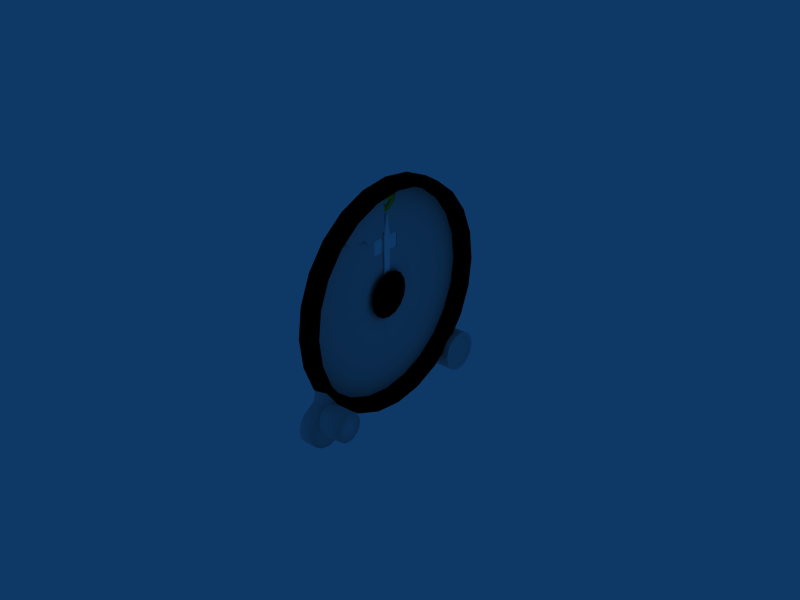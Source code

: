 # Source: rv-5m.blend  (saved by Blender 2.49.2; exported with 4.5.12 LTS)
import bpy
from mathutils import Matrix  # noqa: F401  (used for matrix-valued properties, if any)

bpy.ops.wm.read_factory_settings(use_empty=True)
scene = bpy.context.scene
scene.name = 'Scene'

# ---- collections
col_collection_2 = bpy.data.collections.new('Collection 2'); scene.collection.children.link(col_collection_2)
col_collection_2.hide_render = True
col_collection_2.hide_viewport = True
col_collection_5 = bpy.data.collections.new('Collection 5'); scene.collection.children.link(col_collection_5)
col_collection_5.hide_render = True
col_collection_5.hide_viewport = True
col_collection_6 = bpy.data.collections.new('Collection 6'); scene.collection.children.link(col_collection_6)

# ---- materials (node trees are filled in below, after node groups)
mat_black = bpy.data.materials.new('black')
mat_black.alpha_threshold = 0.0
mat_black.diffuse_color = (0.0, 0.0, 0.0, 1.0)
mat_black.specular_color = (0.0, 0.0, 0.0)
mat_black.roughness = 0.5
mat_black.specular_intensity = 0.1562
mat_black.line_color = (0.0, 0.0, 0.0, 1.0)
mat_glass = bpy.data.materials.new('Glass')
mat_glass.alpha_threshold = 0.0
mat_glass.roughness = 0.5
mat_glass.line_color = (0.0, 0.0, 0.0, 0.2)
mat_green = bpy.data.materials.new('Green')
mat_green.alpha_threshold = 0.0
mat_green.diffuse_color = (0.6235, 0.8196, 0.2, 1.0)
mat_green.specular_color = (0.6353, 0.8353, 0.2118)
mat_green.roughness = 0.5
mat_green.line_color = (0.0, 0.0, 0.0, 1.0)
mat_defaultwhite = bpy.data.materials.new('DefaultWhite')
mat_defaultwhite.alpha_threshold = 0.0
mat_defaultwhite.diffuse_color = (1.0, 1.0, 1.0, 1.0)
mat_defaultwhite.specular_color = (0.5, 0.5, 0.5)
mat_defaultwhite.roughness = 0.5
mat_defaultwhite.specular_intensity = 1.0
mat_defaultwhite.line_color = (0.0, 0.0, 0.0, 1.0)
mat_mat_3_001 = bpy.data.materials.new('mat_3.001')
mat_mat_3_001.alpha_threshold = 0.0
mat_mat_3_001.diffuse_color = (0.0, 0.0, 0.0, 1.0)
mat_mat_3_001.specular_color = (0.0, 0.0, 0.0)
mat_mat_3_001.roughness = 0.5
mat_mat_3_001.specular_intensity = 0.1562
mat_mat_3_001.line_color = (0.0, 0.0, 0.0, 1.0)
mat_mat_1 = bpy.data.materials.new('mat_1')
mat_mat_1.alpha_threshold = 0.0
mat_mat_1.diffuse_color = (0.0, 0.0, 0.0, 1.0)
mat_mat_1.specular_color = (0.0, 0.0, 0.0)
mat_mat_1.roughness = 0.5
mat_mat_1.specular_intensity = 0.1562
mat_mat_1.line_color = (0.0, 0.0, 0.0, 1.0)
mat_mat_2 = bpy.data.materials.new('mat_2')
mat_mat_2.alpha_threshold = 0.0
mat_mat_2.diffuse_color = (1.0, 1.0, 1.0, 1.0)
mat_mat_2.roughness = 0.5
mat_mat_2.specular_intensity = 0.1562
mat_mat_2.line_color = (0.0, 0.0, 0.0, 1.0)

# ---- node groups
ng_auto_smooth = bpy.data.node_groups.new('Auto Smooth', 'GeometryNodeTree')
_s = ng_auto_smooth.interface.new_socket(name='Geometry', in_out='OUTPUT', socket_type='NodeSocketGeometry')
_s = ng_auto_smooth.interface.new_socket(name='Geometry', in_out='INPUT', socket_type='NodeSocketGeometry')
_s = ng_auto_smooth.interface.new_socket(name='Angle', in_out='INPUT', socket_type='NodeSocketFloat')
_s.subtype = 'ANGLE'
_s.min_value = 0.0
_s.max_value = 3.142
ng_auto_smooth.is_modifier = True
_N = ng_auto_smooth.nodes; _L = ng_auto_smooth.links
n0 = _N.new('NodeGroupOutput'); n0.name = 'Group Output'; n0.location = (480, -100)
n1 = _N.new('NodeGroupInput'); n1.name = 'Group Input'; n1.location = (-420, -300)
n2 = _N.new('NodeGroupInput'); n2.name = 'Group Input.001'; n2.location = (-60, -100)
n3 = _N.new('GeometryNodeSetShadeSmooth'); n3.name = 'Set Shade Smooth'; n3.location = (120, -100)
n3.domain = 'EDGE'
n4 = _N.new('GeometryNodeSetShadeSmooth'); n4.name = 'Set Shade Smooth.001'; n4.location = (300, -100)
n5 = _N.new('GeometryNodeInputMeshEdgeAngle'); n5.name = 'Edge Angle'; n5.location = (-420, -220)
n6 = _N.new('GeometryNodeInputEdgeSmooth'); n6.name = 'Is Edge Smooth'; n6.location = (-60, -160)
n7 = _N.new('GeometryNodeInputShadeSmooth'); n7.name = 'Is Face Smooth'; n7.location = (-240, -340)
n8 = _N.new('FunctionNodeBooleanMath'); n8.name = 'Boolean Math'; n8.location = (-60, -220)
n9 = _N.new('FunctionNodeCompare'); n9.name = 'Compare'; n9.location = (-240, -180)
n9.operation = 'LESS_EQUAL'
_L.new(n5.outputs[0], n9.inputs[0])
_L.new(n4.outputs[0], n0.inputs[0])
_L.new(n1.outputs[1], n9.inputs[1])
_L.new(n9.outputs[0], n8.inputs[0])
_L.new(n7.outputs[0], n8.inputs[1])
_L.new(n2.outputs[0], n3.inputs[0])
_L.new(n6.outputs[0], n3.inputs[1])
_L.new(n3.outputs[0], n4.inputs[0])
_L.new(n8.outputs[0], n3.inputs[2])
n0.is_active_output = True

# ---- material node trees

# ---- world
world_world = bpy.data.worlds.new('World'); scene.world = world_world
world_world.color = (0.05656, 0.2208, 0.4)
world_world.use_sun_shadow = False
world_world.sun_shadow_jitter_overblur = 0.0
world_world.cycles.sampling_method = 'MANUAL'
world_world.cycles.sample_map_resolution = 256

# ---- meshes
me_mesh = bpy.data.meshes.new('Mesh')
me_mesh.from_pydata([(-0.000243, 0.01841, -0.03184), (-0.000243, 0.009558, -0.03551), (-0.000243, 5.6e-05, -0.03676), (-0.000243, -0.009445, -0.03551), (-0.000243, -0.0183, -0.03184), (-0.000243, -0.0259, -0.02601), (-0.000243, -0.03174, -0.0184), (-0.000243, -0.0354, -0.009551), (-0.000243, -0.03666, -4.9e-05), (-0.000243, -0.0354, 0.009453), (-0.000243, -0.03174, 0.01831), (-0.000243, -0.0259, 0.02591), (-0.000243, -0.0183, 0.03175), (-0.000243, -0.009445, 0.03541), (-0.000243, 5.6e-05, 0.03666), (-0.000243, 0.009558, 0.03541), (-0.000243, 0.01841, 0.03175), (-0.000243, 0.02602, 0.02591), (-0.000243, 0.03185, 0.01831), (-0.000243, 0.03552, 0.009453), (-0.000243, 0.03677, -4.9e-05), (-0.000243, 0.03552, -0.009551), (-0.000243, 0.03185, -0.0184), (-0.000243, 0.02602, -0.02601), (0.004476, 0.01813, -0.03135), (0.004476, 0.009411, -0.03496), (0.004476, 5.6e-05, -0.03619), (0.004476, -0.009298, -0.03496), (0.004476, -0.01802, -0.03135), (0.004476, -0.0255, -0.02561), (0.004476, -0.03125, -0.01812), (0.004476, -0.03486, -0.009403), (0.004476, -0.03609, -4.9e-05), (0.004476, -0.03486, 0.009306), (0.004476, -0.03125, 0.01802), (0.004476, -0.0255, 0.02551), (0.004476, -0.01802, 0.03125), (0.004476, -0.009298, 0.03486), (0.004476, 5.6e-05, 0.03609), (0.004476, 0.009411, 0.03486), (0.004476, 0.01813, 0.03125), (0.004476, 0.02561, 0.02551), (0.004476, 0.03136, 0.01802), (0.004476, 0.03497, 0.009306), (0.004476, 0.0362, -4.9e-05), (0.004476, 0.03497, -0.009403), (0.004476, 0.02561, -0.02561), (0.004476, 0.03136, -0.01812), (-7.2e-05, 0.01646, -0.02846), (0.004476, 0.0169, -0.02922), (-7.2e-05, 0.008548, -0.03174), (0.004476, 0.008775, -0.03259), (-7.2e-05, 5.6e-05, -0.03286), (0.004476, 5.6e-05, -0.03373), (-7.2e-05, -0.008436, -0.03174), (0.004476, -0.008662, -0.03259), (-7.2e-05, -0.01635, -0.02846), (0.004476, -0.01679, -0.02922), (-7.2e-05, -0.02314, -0.02325), (0.004476, -0.02376, -0.02387), (-7.2e-05, -0.02836, -0.01645), (0.004476, -0.02912, -0.01689), (-7.2e-05, -0.03164, -0.008541), (0.004476, -0.03248, -0.008767), (-7.2e-05, -0.03275, -4.9e-05), (0.004476, -0.03363, -4.9e-05), (-7.2e-05, -0.03164, 0.008443), (0.004476, -0.03248, 0.00867), (-7.2e-05, -0.02836, 0.01636), (0.004476, -0.02912, 0.01679), (-7.2e-05, -0.02314, 0.02315), (0.004476, -0.02376, 0.02377), (-7.2e-05, -0.01635, 0.02837), (0.004476, -0.01679, 0.02912), (-7.2e-05, -0.008436, 0.03164), (0.004476, -0.008662, 0.03249), (-7.2e-05, 5.6e-05, 0.03276), (0.004476, 5.6e-05, 0.03364), (-7.2e-05, 0.008548, 0.03164), (0.004476, 0.008775, 0.03249), (-7.2e-05, 0.01646, 0.02837), (0.004476, 0.0169, 0.02912), (-7.2e-05, 0.02326, 0.02315), (0.004476, 0.02387, 0.02377), (-7.2e-05, 0.02847, 0.01636), (0.004476, 0.02923, 0.01679), (-7.2e-05, 0.03175, 0.008443), (0.004476, 0.03259, 0.00867), (-7.2e-05, 0.03287, -4.9e-05), (0.004476, 0.03374, -4.9e-05), (-7.2e-05, 0.03175, -0.008541), (0.004476, 0.03259, -0.008767), (0.004476, 0.02387, -0.02387), (-7.2e-05, 0.02326, -0.02325), (-7.2e-05, 0.02847, -0.01645), (0.004476, 0.02923, -0.01689)], [], [(0, 23, 46, 24), (1, 0, 24, 25), (2, 1, 25, 26), (3, 2, 26, 27), (4, 3, 27, 28), (5, 4, 28, 29), (6, 5, 29, 30), (7, 6, 30, 31), (8, 7, 31, 32), (9, 8, 32, 33), (10, 9, 33, 34), (11, 10, 34, 35), (12, 11, 35, 36), (13, 12, 36, 37), (14, 13, 37, 38), (15, 14, 38, 39), (16, 15, 39, 40), (17, 16, 40, 41), (18, 17, 41, 42), (19, 18, 42, 43), (20, 19, 43, 44), (21, 20, 44, 45), (22, 21, 45, 47), (46, 23, 22, 47), (24, 46, 92, 49), (25, 24, 49, 51), (26, 25, 51, 53), (27, 26, 53, 55), (28, 27, 55, 57), (29, 28, 57, 59), (30, 29, 59, 61), (31, 30, 61, 63), (32, 31, 63, 65), (33, 32, 65, 67), (34, 33, 67, 69), (35, 34, 69, 71), (36, 35, 71, 73), (37, 36, 73, 75), (38, 37, 75, 77), (39, 38, 77, 79), (40, 39, 79, 81), (41, 40, 81, 83), (42, 41, 83, 85), (43, 42, 85, 87), (44, 43, 87, 89), (45, 44, 89, 91), (47, 45, 91, 95), (47, 95, 92, 46), (49, 92, 93, 48), (51, 49, 48, 50), (53, 51, 50, 52), (55, 53, 52, 54), (57, 55, 54, 56), (59, 57, 56, 58), (61, 59, 58, 60), (63, 61, 60, 62), (65, 63, 62, 64), (67, 65, 64, 66), (69, 67, 66, 68), (71, 69, 68, 70), (73, 71, 70, 72), (75, 73, 72, 74), (77, 75, 74, 76), (79, 77, 76, 78), (81, 79, 78, 80), (83, 81, 80, 82), (85, 83, 82, 84), (87, 85, 84, 86), (89, 87, 86, 88), (91, 89, 88, 90), (95, 91, 90, 94), (95, 94, 93, 92)])
me_mesh.polygons.foreach_set('use_smooth', [True] * 72)
_uv = me_mesh.uv_layers.new(name='UVTex')
_uv.uv.foreach_set('vector', [0.9171, 0.7585, 0.8419, 0.8565, 0.8367, 0.8514, 0.9107, 0.7549, 0.9643, 0.6444, 0.9171, 0.7585, 0.9107, 0.7549, 0.9573, 0.6425, 0.9805, 0.5219, 0.9643, 0.6444, 0.9573, 0.6425, 0.9731, 0.5219, 0.9643, 0.3994, 0.9805, 0.5219, 0.9731, 0.5219, 0.9573, 0.4013, 0.9171, 0.2853, 0.9643, 0.3994, 0.9573, 0.4013, 0.9107, 0.289, 0.8419, 0.1873, 0.9171, 0.2853, 0.9107, 0.289, 0.8367, 0.1925, 0.7438, 0.1121, 0.8419, 0.1873, 0.8367, 0.1925, 0.7402, 0.1184, 0.6297, 0.06481, 0.7438, 0.1121, 0.7402, 0.1184, 0.6278, 0.07189, 0.5072, 0.04869, 0.6297, 0.06481, 0.6278, 0.07189, 0.5072, 0.05602, 0.3848, 0.06481, 0.5072, 0.04869, 0.5072, 0.05602, 0.3867, 0.07189, 0.2706, 0.1121, 0.3848, 0.06481, 0.3867, 0.07189, 0.2743, 0.1184, 0.1726, 0.1873, 0.2706, 0.1121, 0.2743, 0.1184, 0.1778, 0.1925, 0.09741, 0.2853, 0.1726, 0.1873, 0.1778, 0.1925, 0.1038, 0.289, 0.05014, 0.3994, 0.09741, 0.2853, 0.1038, 0.289, 0.05722, 0.4013, 0.03401, 0.5219, 0.05014, 0.3994, 0.05722, 0.4013, 0.04135, 0.5219, 0.05014, 0.6444, 0.03401, 0.5219, 0.04135, 0.5219, 0.05722, 0.6425, 0.09741, 0.7585, 0.05014, 0.6444, 0.05722, 0.6425, 0.1038, 0.7549, 0.1726, 0.8565, 0.09741, 0.7585, 0.1038, 0.7549, 0.1778, 0.8514, 0.2706, 0.9317, 0.1726, 0.8565, 0.1778, 0.8514, 0.2743, 0.9254, 0.3848, 0.979, 0.2706, 0.9317, 0.2743, 0.9254, 0.3867, 0.9719, 0.5072, 0.9951, 0.3848, 0.979, 0.3867, 0.9719, 0.5072, 0.9878, 0.6297, 0.979, 0.5072, 0.9951, 0.5072, 0.9878, 0.6278, 0.9719, 0.7438, 0.9317, 0.6297, 0.979, 0.6278, 0.9719, 0.7402, 0.9254, 0.8367, 0.8514, 0.8419, 0.8565, 0.7438, 0.9317, 0.7402, 0.9254, 0.9107, 0.7549, 0.8367, 0.8514, 0.8143, 0.8289, 0.8833, 0.739, 0.9573, 0.6425, 0.9107, 0.7549, 0.8833, 0.739, 0.9266, 0.6343, 0.9731, 0.5219, 0.9573, 0.6425, 0.9266, 0.6343, 0.9414, 0.5219, 0.9573, 0.4013, 0.9731, 0.5219, 0.9414, 0.5219, 0.9266, 0.4095, 0.9107, 0.289, 0.9573, 0.4013, 0.9266, 0.4095, 0.8833, 0.3048, 0.8367, 0.1925, 0.9107, 0.289, 0.8833, 0.3048, 0.8143, 0.2149, 0.7402, 0.1184, 0.8367, 0.1925, 0.8143, 0.2149, 0.7243, 0.1459, 0.6278, 0.07189, 0.7402, 0.1184, 0.7243, 0.1459, 0.6196, 0.1025, 0.5072, 0.05602, 0.6278, 0.07189, 0.6196, 0.1025, 0.5072, 0.08771, 0.3867, 0.07189, 0.5072, 0.05602, 0.5072, 0.08771, 0.3949, 0.1025, 0.2743, 0.1184, 0.3867, 0.07189, 0.3949, 0.1025, 0.2901, 0.1459, 0.1778, 0.1925, 0.2743, 0.1184, 0.2901, 0.1459, 0.2002, 0.2149, 0.1038, 0.289, 0.1778, 0.1925, 0.2002, 0.2149, 0.1312, 0.3048, 0.05722, 0.4013, 0.1038, 0.289, 0.1312, 0.3048, 0.08783, 0.4095, 0.04135, 0.5219, 0.05722, 0.4013, 0.08783, 0.4095, 0.07303, 0.5219, 0.05722, 0.6425, 0.04135, 0.5219, 0.07303, 0.5219, 0.08783, 0.6343, 0.1038, 0.7549, 0.05722, 0.6425, 0.08783, 0.6343, 0.1312, 0.739, 0.1778, 0.8514, 0.1038, 0.7549, 0.1312, 0.739, 0.2002, 0.8289, 0.2743, 0.9254, 0.1778, 0.8514, 0.2002, 0.8289, 0.2901, 0.898, 0.3867, 0.9719, 0.2743, 0.9254, 0.2901, 0.898, 0.3949, 0.9413, 0.5072, 0.9878, 0.3867, 0.9719, 0.3949, 0.9413, 0.5072, 0.9561, 0.6278, 0.9719, 0.5072, 0.9878, 0.5072, 0.9561, 0.6196, 0.9413, 0.7402, 0.9254, 0.6278, 0.9719, 0.6196, 0.9413, 0.7243, 0.898, 0.7402, 0.9254, 0.7243, 0.898, 0.8143, 0.8289, 0.8367, 0.8514, 0.8833, 0.739, 0.8143, 0.8289, 0.8063, 0.821, 0.8735, 0.7334, 0.9266, 0.6343, 0.8833, 0.739, 0.8735, 0.7334, 0.9158, 0.6314, 0.9414, 0.5219, 0.9266, 0.6343, 0.9158, 0.6314, 0.9302, 0.5219, 0.9266, 0.4095, 0.9414, 0.5219, 0.9302, 0.5219, 0.9158, 0.4124, 0.8833, 0.3048, 0.9266, 0.4095, 0.9158, 0.4124, 0.8735, 0.3104, 0.8143, 0.2149, 0.8833, 0.3048, 0.8735, 0.3104, 0.8063, 0.2229, 0.7243, 0.1459, 0.8143, 0.2149, 0.8063, 0.2229, 0.7187, 0.1556, 0.6196, 0.1025, 0.7243, 0.1459, 0.7187, 0.1556, 0.6167, 0.1134, 0.5072, 0.08771, 0.6196, 0.1025, 0.6167, 0.1134, 0.5072, 0.09899, 0.3949, 0.1025, 0.5072, 0.08771, 0.5072, 0.09899, 0.3978, 0.1134, 0.2901, 0.1459, 0.3949, 0.1025, 0.3978, 0.1134, 0.2958, 0.1556, 0.2002, 0.2149, 0.2901, 0.1459, 0.2958, 0.1556, 0.2082, 0.2229, 0.1312, 0.3048, 0.2002, 0.2149, 0.2082, 0.2229, 0.141, 0.3104, 0.08783, 0.4095, 0.1312, 0.3048, 0.141, 0.3104, 0.09872, 0.4124, 0.07303, 0.5219, 0.08783, 0.4095, 0.09872, 0.4124, 0.08431, 0.5219, 0.08783, 0.6343, 0.07303, 0.5219, 0.08431, 0.5219, 0.09872, 0.6314, 0.1312, 0.739, 0.08783, 0.6343, 0.09872, 0.6314, 0.141, 0.7334, 0.2002, 0.8289, 0.1312, 0.739, 0.141, 0.7334, 0.2082, 0.821, 0.2901, 0.898, 0.2002, 0.8289, 0.2082, 0.821, 0.2958, 0.8882, 0.3949, 0.9413, 0.2901, 0.898, 0.2958, 0.8882, 0.3978, 0.9304, 0.5072, 0.9561, 0.3949, 0.9413, 0.3978, 0.9304, 0.5072, 0.9448, 0.6196, 0.9413, 0.5072, 0.9561, 0.5072, 0.9448, 0.6167, 0.9304, 0.7243, 0.898, 0.6196, 0.9413, 0.6167, 0.9304, 0.7187, 0.8882, 0.7243, 0.898, 0.7187, 0.8882, 0.8063, 0.821, 0.8143, 0.8289])
me_mesh.materials.append(mat_black)
me_mesh.use_remesh_preserve_volume = False
me_mesh.use_remesh_preserve_attributes = False
me_mesh.use_mirror_vertex_groups = False
me_mesh.update()
me_circle_003 = bpy.data.meshes.new('Circle.003')
me_circle_003.from_pydata([(0.004981, -0.02485, -0.02485), (0.004981, -0.03246, -0.01346), (0.004981, -0.03514, -1.022e-05), (0.004981, -0.03246, 0.01344), (0.004981, -0.02485, 0.02484), (0.004981, -0.01345, 0.03245), (0.004981, -1.479e-06, 0.03513), (0.004981, 0.01344, 0.03245), (0.004981, 0.02484, 0.02484), (0.004981, 0.03246, 0.01344), (0.004981, 0.03513, -1.022e-05), (0.004981, 0.03246, -0.01346), (0.004981, 0.02484, -0.02485), (0.004981, 0.01344, -0.03247), (0.004981, -1.479e-06, -0.03515), (0.004981, -0.01345, -0.03247), (0.004981, -1.479e-06, -1.022e-05)], [], [(16, 14, 13), (15, 14, 16), (16, 13, 12), (0, 15, 16), (16, 12, 11), (1, 0, 16), (16, 11, 10), (2, 1, 16), (16, 10, 9), (16, 9, 8), (16, 3, 2), (4, 3, 16), (7, 6, 16), (7, 16, 8), (5, 4, 16), (5, 16, 6)])
_uv = me_circle_003.uv_layers.new(name='UVTex')
_uv.uv.foreach_set('vector', [0.0, 0.0, 0.0, 0.0, 0.0, 0.0, 0.0, 0.0, 0.0, 0.0, 0.0, 0.0, 0.0, 0.0, 0.0, 0.0, 0.0, 0.0, 0.0, 0.0, 0.0, 0.0, 0.0, 0.0, 0.0, 0.0, 0.0, 0.0, 0.0, 0.0, 0.0, 0.0, 0.0, 0.0, 0.0, 0.0, 0.0, 0.0, 0.0, 0.0, 0.0, 0.0, 0.0, 0.0, 0.0, 0.0, 0.0, 0.0, 0.0, 0.0, 0.0, 0.0, 0.0, 0.0, 0.0, 0.0, 0.0, 0.0, 0.0, 0.0, 0.0, 0.0, 0.0, 0.0, 0.0, 0.0, 0.0, 0.0, 0.0, 0.0, 0.0, 0.0, 0.0, 0.0, 0.0, 0.0, 0.0, 0.0, 0.0, 0.0, 0.0, 0.0, 0.0, 0.0, 0.0, 0.0, 0.0, 0.0, 0.0, 0.0, 0.0, 0.0, 0.0, 0.0, 0.0, 0.0])
me_circle_003.materials.append(mat_glass)
me_circle_003.use_remesh_preserve_volume = False
me_circle_003.use_remesh_preserve_attributes = False
me_circle_003.use_mirror_vertex_groups = False
me_circle_003.update()
me_circle_006 = bpy.data.meshes.new('Circle.006')
me_circle_006.from_pydata([(0.7071, 0.7071, -0.7895), (0.9239, 0.3827, -0.7895), (1.0, -4.371e-08, -0.7895), (0.9239, -0.3827, -0.7895), (0.7071, -0.7071, -0.7895), (0.3827, -0.9239, -0.7895), (9.139e-08, -1.0, -0.7895), (-0.3827, -0.9239, -0.7895), (-0.7071, -0.7071, -0.7895), (-0.9239, -0.3827, -0.7895), (-1.0, 1.192e-08, -0.7895), (-0.9239, 0.3827, -0.7895), (-0.7071, 0.7071, -0.7895), (-0.3827, 0.9239, -0.7895), (5.921e-07, 1.0, -0.7895), (0.3827, 0.9239, -0.7895), (3.417e-07, 0.0, -0.7895), (0.7071, 0.7071, -2.412), (0.9239, 0.3827, -2.412), (1.0, -4.371e-08, -2.412), (0.9239, -0.3827, -2.412), (0.7071, -0.7071, -2.412), (0.3827, -0.9239, -2.412), (-3.107e-08, -1.0, -2.412), (-0.3827, -0.9239, -2.412), (-0.7071, -0.7071, -2.412), (-0.9239, -0.3827, -2.412), (-1.0, 1.192e-08, -2.412), (-0.9239, 0.3827, -2.412), (-0.7071, 0.7071, -2.412), (-0.3827, 0.9239, -2.412), (4.696e-07, 1.0, -2.412), (0.3827, 0.9239, -2.412)], [], [(16, 14, 13), (15, 14, 16), (16, 13, 12), (0, 15, 16), (16, 12, 11), (1, 0, 16), (16, 11, 10), (2, 1, 16), (16, 10, 9), (16, 9, 8), (16, 3, 2), (4, 3, 16), (7, 6, 16), (7, 16, 8), (5, 4, 16), (5, 16, 6), (0, 1, 18, 17), (1, 2, 19, 18), (2, 3, 20, 19), (3, 4, 21, 20), (4, 5, 22, 21), (5, 6, 23, 22), (6, 7, 24, 23), (7, 8, 25, 24), (8, 9, 26, 25), (9, 10, 27, 26), (10, 11, 28, 27), (11, 12, 29, 28), (12, 13, 30, 29), (13, 14, 31, 30), (14, 15, 32, 31), (15, 0, 17, 32)])
me_circle_006.polygons.foreach_set('use_smooth', [True] * 32)
_uv = me_circle_006.uv_layers.new(name='UVTex')
_uv.uv.foreach_set('vector', [0.09979, 0.1444, 0.153, 0.1444, 0.1489, 0.1632, 0.1489, 0.1255, 0.153, 0.1444, 0.09979, 0.1444, 0.09979, 0.1444, 0.1489, 0.1632, 0.1374, 0.1792, 0.1374, 0.1095, 0.1489, 0.1255, 0.09979, 0.1444, 0.09979, 0.1444, 0.1374, 0.1792, 0.1201, 0.1899, 0.1201, 0.09885, 0.1374, 0.1095, 0.09979, 0.1444, 0.09979, 0.1444, 0.1201, 0.1899, 0.09979, 0.1937, 0.09979, 0.0951, 0.1201, 0.09885, 0.09979, 0.1444, 0.09979, 0.1444, 0.09979, 0.1937, 0.07943, 0.1899, 0.09979, 0.1444, 0.07943, 0.1899, 0.06217, 0.1792, 0.09979, 0.1444, 0.07943, 0.09885, 0.09979, 0.0951, 0.06217, 0.1095, 0.07943, 0.09885, 0.09979, 0.1444, 0.05064, 0.1632, 0.04659, 0.1444, 0.09979, 0.1444, 0.05064, 0.1632, 0.09979, 0.1444, 0.06217, 0.1792, 0.05064, 0.1255, 0.06217, 0.1095, 0.09979, 0.1444, 0.05064, 0.1255, 0.09979, 0.1444, 0.04659, 0.1444, 0.1374, 0.1095, 0.1201, 0.09885, 0.1201, 0.09885, 0.1374, 0.1095, 0.1201, 0.09885, 0.09979, 0.0951, 0.09979, 0.0951, 0.1201, 0.09885, 0.09979, 0.0951, 0.07943, 0.09885, 0.07943, 0.09885, 0.09979, 0.0951, 0.07943, 0.09885, 0.06217, 0.1095, 0.06217, 0.1095, 0.07943, 0.09885, 0.06217, 0.1095, 0.05064, 0.1255, 0.05064, 0.1255, 0.06217, 0.1095, 0.05064, 0.1255, 0.04659, 0.1444, 0.04659, 0.1444, 0.05064, 0.1255, 0.04659, 0.1444, 0.05064, 0.1632, 0.05064, 0.1632, 0.04659, 0.1444, 0.05064, 0.1632, 0.06217, 0.1792, 0.06217, 0.1792, 0.05064, 0.1632, 0.06217, 0.1792, 0.07943, 0.1899, 0.07943, 0.1899, 0.06217, 0.1792, 0.07943, 0.1899, 0.09979, 0.1937, 0.09979, 0.1937, 0.07943, 0.1899, 0.09979, 0.1937, 0.1201, 0.1899, 0.1201, 0.1899, 0.09979, 0.1937, 0.1201, 0.1899, 0.1374, 0.1792, 0.1374, 0.1792, 0.1201, 0.1899, 0.1374, 0.1792, 0.1489, 0.1632, 0.1489, 0.1632, 0.1374, 0.1792, 0.1489, 0.1632, 0.153, 0.1444, 0.153, 0.1444, 0.1489, 0.1632, 0.153, 0.1444, 0.1489, 0.1255, 0.1489, 0.1255, 0.153, 0.1444, 0.1489, 0.1255, 0.1374, 0.1095, 0.1374, 0.1095, 0.1489, 0.1255])
me_circle_006.use_remesh_preserve_volume = False
me_circle_006.use_remesh_preserve_attributes = False
me_circle_006.use_mirror_vertex_groups = False
me_circle_006.update()
me_circle_005 = bpy.data.meshes.new('Circle.005')
me_circle_005.from_pydata([(0.6262, 0.65, 5.659e-09), (0.893, 0.3827, 2.156e-09), (1.0, -4.371e-08, 0.0), (0.9239, -0.3827, 0.0), (0.7071, -0.7071, 0.0), (0.3827, -0.9239, 0.0), (1.51e-07, -1.0, 0.0), (-0.3827, -0.9239, 0.0), (-0.7071, -0.7071, 0.0), (-0.9239, -0.3827, 0.0), (-1.015, -0.2177, 1.078e-09), (-1.868, -0.002825, 6.603e-08), (0.1177, 1.535, -5.767e-08), (0.1145, 1.22, -3.476e-08), (0.2081, 0.9714, -1.455e-08), (0.348, 0.8097, 2.425e-09), (-1.415, -0.06388, 3.167e-08), (-1.198, -0.1015, 1.516e-08), (-0.1489, 0.1337, 2.83e-09), (0.6262, 0.65, -0.6488), (0.893, 0.3827, -0.6488), (1.0, -4.371e-08, -0.6488), (0.9239, -0.3827, -0.6488), (0.7071, -0.7071, -0.6488), (0.3827, -0.9239, -0.6488), (9.81e-08, -1.0, -0.6488), (-0.3827, -0.9239, -0.6488), (-0.7071, -0.7071, -0.6488), (-0.9239, -0.3827, -0.6488), (-1.015, -0.2177, -0.6488), (0.1177, 1.535, -0.6488), (0.1145, 1.22, -0.6488), (0.2081, 0.9714, -0.6488), (0.348, 0.8097, -0.6488), (-1.868, -0.002825, -0.6488), (-1.415, -0.06388, -0.6488), (-1.198, -0.1015, -0.6488)], [], [(1, 0, 18), (2, 1, 18), (10, 18, 17), (9, 18, 10), (18, 0, 15), (18, 3, 2), (14, 18, 15), (4, 3, 18), (13, 18, 14), (8, 18, 9), (5, 4, 18), (12, 11, 16), (12, 16, 13), (17, 18, 13), (17, 13, 16), (7, 18, 8), (6, 5, 18), (6, 18, 7), (0, 1, 20, 19), (1, 2, 21, 20), (2, 3, 22, 21), (3, 4, 23, 22), (4, 5, 24, 23), (5, 6, 25, 24), (6, 7, 26, 25), (7, 8, 27, 26), (8, 9, 28, 27), (9, 10, 29, 28), (12, 13, 31, 30), (13, 14, 32, 31), (14, 15, 33, 32), (15, 0, 19, 33), (16, 11, 34, 35), (17, 16, 35, 36), (10, 17, 36, 29)])
me_circle_005.polygons.foreach_set('use_smooth', [True] * 35)
_uv = me_circle_005.uv_layers.new(name='UVTex')
_uv.uv.foreach_set('vector', [0.1267, 0.04611, 0.1491, 0.06691, 0.1057, 0.1273, 0.09446, 0.03778, 0.1267, 0.04611, 0.1057, 0.1273, 0.07614, 0.1948, 0.1057, 0.1273, 0.08592, 0.209, 0.06226, 0.1877, 0.1057, 0.1273, 0.07614, 0.1948, 0.1057, 0.1273, 0.1491, 0.06691, 0.1626, 0.08858, 0.1057, 0.1273, 0.06226, 0.04371, 0.09446, 0.03778, 0.1762, 0.09948, 0.1057, 0.1273, 0.1626, 0.08858, 0.03497, 0.0606, 0.06226, 0.04371, 0.1057, 0.1273, 0.1971, 0.1068, 0.1057, 0.1273, 0.1762, 0.09948, 0.03497, 0.1708, 0.1057, 0.1273, 0.06226, 0.1877, 0.01673, 0.08588, 0.03497, 0.0606, 0.1057, 0.1273, 0.2236, 0.1065, 0.09422, 0.2613, 0.08908, 0.2259, 0.2236, 0.1065, 0.08908, 0.2259, 0.1971, 0.1068, 0.08592, 0.209, 0.1057, 0.1273, 0.1971, 0.1068, 0.08592, 0.209, 0.1971, 0.1068, 0.08908, 0.2259, 0.01673, 0.1455, 0.1057, 0.1273, 0.03497, 0.1708, 0.01033, 0.1157, 0.01673, 0.08588, 0.1057, 0.1273, 0.01033, 0.1157, 0.1057, 0.1273, 0.01673, 0.1455, 0.1491, 0.06691, 0.1267, 0.04611, 0.1267, 0.04611, 0.1491, 0.06691, 0.1267, 0.04611, 0.09446, 0.03778, 0.09446, 0.03778, 0.1267, 0.04611, 0.09446, 0.03778, 0.06226, 0.04371, 0.06226, 0.04371, 0.09446, 0.03778, 0.06226, 0.04371, 0.03497, 0.0606, 0.03497, 0.0606, 0.06226, 0.04371, 0.03497, 0.0606, 0.01673, 0.08588, 0.01673, 0.08588, 0.03497, 0.0606, 0.01673, 0.08588, 0.01033, 0.1157, 0.01033, 0.1157, 0.01673, 0.08588, 0.01033, 0.1157, 0.01673, 0.1455, 0.01673, 0.1455, 0.01033, 0.1157, 0.01673, 0.1455, 0.03497, 0.1708, 0.03497, 0.1708, 0.01673, 0.1455, 0.03497, 0.1708, 0.06226, 0.1877, 0.06226, 0.1877, 0.03497, 0.1708, 0.06226, 0.1877, 0.07614, 0.1948, 0.07614, 0.1948, 0.06226, 0.1877, 0.2236, 0.1065, 0.1971, 0.1068, 0.1971, 0.1068, 0.2236, 0.1065, 0.1971, 0.1068, 0.1762, 0.09948, 0.1762, 0.09948, 0.1971, 0.1068, 0.1762, 0.09948, 0.1626, 0.08858, 0.1626, 0.08858, 0.1762, 0.09948, 0.1626, 0.08858, 0.1491, 0.06691, 0.1491, 0.06691, 0.1626, 0.08858, 0.08908, 0.2259, 0.09422, 0.2613, 0.09422, 0.2613, 0.08908, 0.2259, 0.08592, 0.209, 0.08908, 0.2259, 0.08908, 0.2259, 0.08592, 0.209, 0.07614, 0.1948, 0.08592, 0.209, 0.08592, 0.209, 0.07614, 0.1948])
me_circle_005.use_remesh_preserve_volume = False
me_circle_005.use_remesh_preserve_attributes = False
me_circle_005.use_mirror_vertex_groups = False
me_circle_005.update()
me_sphere = bpy.data.meshes.new('Sphere')
me_sphere.from_pydata([(0.1492, 0.03647, -0.03807), (0.1473, 0.03775, -0.0445), (0.1487, 0.03713, -0.04135), (0.1487, 0.03775, -0.04116), (0.1473, 0.03898, -0.04412), (0.1473, 0.04011, -0.04352), (0.1487, 0.03833, -0.04085), (0.1487, 0.03884, -0.04043), (0.1473, 0.04111, -0.0427), (0.1473, 0.04192, -0.04171), (0.1487, 0.03925, -0.03993), (0.1487, 0.03956, -0.03935), (0.1473, 0.04253, -0.04058), (0.1473, 0.0429, -0.03935), (0.1487, 0.03975, -0.03872), (0.1487, 0.03981, -0.03807), (0.1473, 0.04303, -0.03807), (0.1473, 0.0429, -0.03679), (0.1487, 0.03975, -0.03742), (0.1487, 0.03956, -0.03679), (0.1473, 0.04253, -0.03556), (0.1473, 0.04192, -0.03443), (0.1487, 0.03925, -0.03621), (0.1487, 0.03884, -0.03571), (0.1473, 0.04111, -0.03344), (0.1473, 0.04011, -0.03262), (0.1487, 0.03833, -0.03529), (0.1487, 0.03775, -0.03498), (0.1473, 0.03898, -0.03202), (0.1473, 0.03775, -0.03164), (0.1487, 0.03713, -0.03479), (0.1487, 0.03647, -0.03473), (0.1473, 0.03647, -0.03152), (0.1473, 0.0352, -0.03164), (0.1487, 0.03582, -0.03479), (0.1487, 0.0352, -0.03498), (0.1473, 0.03397, -0.03202), (0.1473, 0.03283, -0.03262), (0.1487, 0.03462, -0.03529), (0.1487, 0.03411, -0.03571), (0.1473, 0.03184, -0.03344), (0.1473, 0.03103, -0.03443), (0.1487, 0.0337, -0.03621), (0.1487, 0.03339, -0.03679), (0.1473, 0.03042, -0.03556), (0.1473, 0.03005, -0.03679), (0.1487, 0.0332, -0.03742), (0.1487, 0.03313, -0.03807), (0.1473, 0.02992, -0.03807), (0.1473, 0.03005, -0.03935), (0.1487, 0.0332, -0.03872), (0.1487, 0.03339, -0.03935), (0.1473, 0.03042, -0.04058), (0.1473, 0.03103, -0.04171), (0.1487, 0.0337, -0.03993), (0.1487, 0.03411, -0.04043), (0.1473, 0.03184, -0.0427), (0.1473, 0.03283, -0.04352), (0.1487, 0.03462, -0.04085), (0.1487, 0.0352, -0.04116), (0.1473, 0.03397, -0.04412), (0.1473, 0.0352, -0.0445), (0.1487, 0.03582, -0.04135), (0.1487, 0.03647, -0.04141), (0.1473, 0.03647, -0.04462)], [], [(64, 1, 2, 63), (2, 0, 63), (3, 0, 2), (1, 4, 3, 2), (4, 5, 6, 3), (6, 0, 3), (7, 0, 6), (5, 8, 7, 6), (8, 9, 10, 7), (10, 0, 7), (11, 0, 10), (9, 12, 11, 10), (12, 13, 14, 11), (14, 0, 11), (15, 0, 14), (13, 16, 15, 14), (16, 17, 18, 15), (18, 0, 15), (19, 0, 18), (17, 20, 19, 18), (20, 21, 22, 19), (22, 0, 19), (23, 0, 22), (21, 24, 23, 22), (24, 25, 26, 23), (26, 0, 23), (27, 0, 26), (25, 28, 27, 26), (28, 29, 30, 27), (30, 0, 27), (31, 0, 30), (29, 32, 31, 30), (32, 33, 34, 31), (34, 0, 31), (35, 0, 34), (33, 36, 35, 34), (36, 37, 38, 35), (38, 0, 35), (39, 0, 38), (37, 40, 39, 38), (40, 41, 42, 39), (42, 0, 39), (43, 0, 42), (41, 44, 43, 42), (44, 45, 46, 43), (46, 0, 43), (47, 0, 46), (45, 48, 47, 46), (48, 49, 50, 47), (50, 0, 47), (51, 0, 50), (49, 52, 51, 50), (52, 53, 54, 51), (54, 0, 51), (55, 0, 54), (53, 56, 55, 54), (56, 57, 58, 55), (58, 0, 55), (59, 0, 58), (57, 60, 59, 58), (60, 61, 62, 59), (62, 0, 59), (63, 0, 62), (61, 64, 63, 62)])
me_sphere.polygons.foreach_set('use_smooth', [True] * 64)
_uv = me_sphere.uv_layers.new(name='UVTex')
_uv.uv.foreach_set('vector', [0.2939, 0.01289, 0.3406, 0.01748, 0.3177, 0.1325, 0.2939, 0.1301, 0.3177, 0.1325, 0.2939, 0.2521, 0.2939, 0.1301, 0.3406, 0.1394, 0.2939, 0.2521, 0.3177, 0.1325, 0.3406, 0.01748, 0.3854, 0.03109, 0.3406, 0.1394, 0.3177, 0.1325, 0.3854, 0.03109, 0.4268, 0.0532, 0.3616, 0.1507, 0.3406, 0.1394, 0.3616, 0.1507, 0.2939, 0.2521, 0.3406, 0.1394, 0.3801, 0.1658, 0.2939, 0.2521, 0.3616, 0.1507, 0.4268, 0.0532, 0.463, 0.08294, 0.3801, 0.1658, 0.3616, 0.1507, 0.463, 0.08294, 0.4928, 0.1192, 0.3953, 0.1843, 0.3801, 0.1658, 0.3953, 0.1843, 0.2939, 0.2521, 0.3801, 0.1658, 0.4065, 0.2054, 0.2939, 0.2521, 0.3953, 0.1843, 0.4928, 0.1192, 0.5149, 0.1605, 0.4065, 0.2054, 0.3953, 0.1843, 0.5149, 0.1605, 0.5285, 0.2054, 0.4135, 0.2283, 0.4065, 0.2054, 0.4135, 0.2283, 0.2939, 0.2521, 0.4065, 0.2054, 0.4158, 0.2521, 0.2939, 0.2521, 0.4135, 0.2283, 0.5285, 0.2054, 0.5331, 0.2521, 0.4158, 0.2521, 0.4135, 0.2283, 0.5331, 0.2521, 0.5285, 0.2987, 0.4135, 0.2758, 0.4158, 0.2521, 0.4135, 0.2758, 0.2939, 0.2521, 0.4158, 0.2521, 0.4065, 0.2987, 0.2939, 0.2521, 0.4135, 0.2758, 0.5285, 0.2987, 0.5149, 0.3436, 0.4065, 0.2987, 0.4135, 0.2758, 0.5149, 0.3436, 0.4928, 0.3849, 0.3953, 0.3198, 0.4065, 0.2987, 0.3953, 0.3198, 0.2939, 0.2521, 0.4065, 0.2987, 0.3801, 0.3383, 0.2939, 0.2521, 0.3953, 0.3198, 0.4928, 0.3849, 0.463, 0.4212, 0.3801, 0.3383, 0.3953, 0.3198, 0.463, 0.4212, 0.4268, 0.4509, 0.3616, 0.3534, 0.3801, 0.3383, 0.3616, 0.3534, 0.2939, 0.2521, 0.3801, 0.3383, 0.3406, 0.3647, 0.2939, 0.2521, 0.3616, 0.3534, 0.4268, 0.4509, 0.3854, 0.473, 0.3406, 0.3647, 0.3616, 0.3534, 0.3854, 0.473, 0.3406, 0.4866, 0.3177, 0.3716, 0.3406, 0.3647, 0.3177, 0.3716, 0.2939, 0.2521, 0.3406, 0.3647, 0.2939, 0.374, 0.2939, 0.2521, 0.3177, 0.3716, 0.3406, 0.4866, 0.2939, 0.4912, 0.2939, 0.374, 0.3177, 0.3716, 0.2939, 0.4912, 0.2472, 0.4866, 0.2701, 0.3716, 0.2939, 0.374, 0.2701, 0.3716, 0.2939, 0.2521, 0.2939, 0.374, 0.2472, 0.3647, 0.2939, 0.2521, 0.2701, 0.3716, 0.2472, 0.4866, 0.2024, 0.473, 0.2472, 0.3647, 0.2701, 0.3716, 0.2024, 0.473, 0.161, 0.4509, 0.2262, 0.3534, 0.2472, 0.3647, 0.2262, 0.3534, 0.2939, 0.2521, 0.2472, 0.3647, 0.2077, 0.3383, 0.2939, 0.2521, 0.2262, 0.3534, 0.161, 0.4509, 0.1248, 0.4212, 0.2077, 0.3383, 0.2262, 0.3534, 0.1248, 0.4212, 0.09503, 0.3849, 0.1925, 0.3198, 0.2077, 0.3383, 0.1925, 0.3198, 0.2939, 0.2521, 0.2077, 0.3383, 0.1812, 0.2987, 0.2939, 0.2521, 0.1925, 0.3198, 0.09503, 0.3849, 0.07293, 0.3436, 0.1812, 0.2987, 0.1925, 0.3198, 0.07293, 0.3436, 0.05932, 0.2987, 0.1743, 0.2758, 0.1812, 0.2987, 0.1743, 0.2758, 0.2939, 0.2521, 0.1812, 0.2987, 0.172, 0.2521, 0.2939, 0.2521, 0.1743, 0.2758, 0.05932, 0.2987, 0.05472, 0.2521, 0.172, 0.2521, 0.1743, 0.2758, 0.05472, 0.2521, 0.05932, 0.2054, 0.1743, 0.2283, 0.172, 0.2521, 0.1743, 0.2283, 0.2939, 0.2521, 0.172, 0.2521, 0.1812, 0.2054, 0.2939, 0.2521, 0.1743, 0.2283, 0.05932, 0.2054, 0.07293, 0.1605, 0.1812, 0.2054, 0.1743, 0.2283, 0.07293, 0.1605, 0.09503, 0.1192, 0.1925, 0.1843, 0.1812, 0.2054, 0.1925, 0.1843, 0.2939, 0.2521, 0.1812, 0.2054, 0.2077, 0.1658, 0.2939, 0.2521, 0.1925, 0.1843, 0.09503, 0.1192, 0.1248, 0.08294, 0.2077, 0.1658, 0.1925, 0.1843, 0.1248, 0.08294, 0.161, 0.0532, 0.2262, 0.1507, 0.2077, 0.1658, 0.2262, 0.1507, 0.2939, 0.2521, 0.2077, 0.1658, 0.2472, 0.1394, 0.2939, 0.2521, 0.2262, 0.1507, 0.161, 0.0532, 0.2024, 0.03109, 0.2472, 0.1394, 0.2262, 0.1507, 0.2024, 0.03109, 0.2472, 0.01748, 0.2701, 0.1325, 0.2472, 0.1394, 0.2701, 0.1325, 0.2939, 0.2521, 0.2472, 0.1394, 0.2939, 0.1301, 0.2939, 0.2521, 0.2701, 0.1325, 0.2472, 0.01748, 0.2939, 0.01289, 0.2939, 0.1301, 0.2701, 0.1325])
me_sphere.use_remesh_preserve_volume = False
me_sphere.use_remesh_preserve_attributes = False
me_sphere.use_mirror_vertex_groups = False
me_sphere.update()
me_circle_004 = bpy.data.meshes.new('Circle.004')
me_circle_004.from_pydata([(0.7071, 0.7071, 0.0), (0.9239, 0.3827, 0.0), (1.0, -4.371e-08, 0.0), (0.9239, -0.3827, 0.0), (0.7071, -0.7071, 0.0), (0.3827, -0.9239, 0.0), (1.51e-07, -1.0, 0.0), (-0.3827, -0.9239, 0.0), (-0.7071, -0.7071, 0.0), (-0.9239, -0.3827, 0.0), (-1.0, 1.192e-08, 0.0), (-0.9239, 0.3827, 0.0), (-0.7071, 0.7071, 0.0), (-0.3827, 0.9239, 0.0), (6.517e-07, 1.0, 0.0), (0.3827, 0.9239, 0.0), (0.5402, 0.5402, 2.512e-15), (0.7058, 0.2924, 3.282e-15), (0.764, -3.779e-08, 3.553e-15), (0.7058, -0.2924, 3.282e-15), (0.5402, -0.5402, 2.512e-15), (0.2924, -0.7058, 1.36e-15), (1.461e-07, -0.764, 7.322e-23), (-0.2924, -0.7058, -1.36e-15), (-0.5402, -0.5402, -2.512e-15), (-0.7058, -0.2924, -3.282e-15), (-0.764, 4.713e-09, -3.553e-15), (-0.7058, 0.2924, -3.282e-15), (-0.5402, 0.5402, -2.512e-15), (-0.2924, 0.7058, -1.36e-15), (5.286e-07, 0.764, 1.852e-21), (0.2924, 0.7058, 1.36e-15), (0.7071, 0.7071, -1.017), (0.9239, 0.3827, -1.017), (1.0, -4.371e-08, -1.017), (0.9239, -0.3827, -1.017), (0.7071, -0.7071, -1.017), (0.3827, -0.9239, -1.017), (7.419e-08, -1.0, -1.017), (-0.3827, -0.9239, -1.017), (-0.7071, -0.7071, -1.017), (-0.9239, -0.3827, -1.017), (-1.0, 1.192e-08, -1.017), (-0.9239, 0.3827, -1.017), (-0.7071, 0.7071, -1.017), (-0.3827, 0.9239, -1.017), (5.749e-07, 1.0, -1.017), (0.3827, 0.9239, -1.017), (0.5402, 0.5402, -0.2579), (0.7058, 0.2924, -0.2579), (0.764, -3.779e-08, -0.2579), (0.7058, -0.2924, -0.2579), (0.5402, -0.5402, -0.2579), (0.2924, -0.7058, -0.2579), (1.267e-07, -0.764, -0.2579), (-0.2924, -0.7058, -0.2579), (-0.5402, -0.5402, -0.2579), (-0.7058, -0.2924, -0.2579), (-0.764, 4.713e-09, -0.2579), (-0.7058, 0.2924, -0.2579), (-0.5402, 0.5402, -0.2579), (-0.2924, 0.7058, -0.2579), (5.092e-07, 0.764, -0.2579), (0.2924, 0.7058, -0.2579)], [], [(1, 0, 16, 17), (2, 1, 17, 18), (3, 2, 18, 19), (4, 3, 19, 20), (5, 4, 20, 21), (6, 5, 21, 22), (7, 6, 22, 23), (7, 23, 24, 8), (9, 8, 24, 25), (10, 9, 25, 26), (11, 10, 26, 27), (12, 11, 27, 28), (13, 12, 28, 29), (14, 13, 29, 30), (15, 14, 30, 31), (16, 0, 15, 31), (0, 1, 33, 32), (1, 2, 34, 33), (2, 3, 35, 34), (3, 4, 36, 35), (4, 5, 37, 36), (5, 6, 38, 37), (6, 7, 39, 38), (7, 8, 40, 39), (8, 9, 41, 40), (9, 10, 42, 41), (10, 11, 43, 42), (11, 12, 44, 43), (12, 13, 45, 44), (13, 14, 46, 45), (14, 15, 47, 46), (15, 0, 32, 47), (17, 16, 48, 49), (18, 17, 49, 50), (19, 18, 50, 51), (20, 19, 51, 52), (21, 20, 52, 53), (22, 21, 53, 54), (23, 22, 54, 55), (24, 23, 55, 56), (25, 24, 56, 57), (26, 25, 57, 58), (27, 26, 58, 59), (28, 27, 59, 60), (29, 28, 60, 61), (30, 29, 61, 62), (31, 30, 62, 63), (16, 31, 63, 48)])
_uv = me_circle_004.uv_layers.new(name='UVTex')
_uv.uv.foreach_set('vector', [0.9236, 0.03296, 0.9527, 0.05071, 0.942, 0.06046, 0.9178, 0.0457, 0.8892, 0.02673, 0.9236, 0.03296, 0.9178, 0.0457, 0.8892, 0.04052, 0.8549, 0.03296, 0.8892, 0.02673, 0.8892, 0.04052, 0.8607, 0.0457, 0.8258, 0.05071, 0.8549, 0.03296, 0.8607, 0.0457, 0.8365, 0.06046, 0.8063, 0.07728, 0.8258, 0.05071, 0.8365, 0.06046, 0.8203, 0.08255, 0.7995, 0.1086, 0.8063, 0.07728, 0.8203, 0.08255, 0.8146, 0.1086, 0.8063, 0.1399, 0.7995, 0.1086, 0.8146, 0.1086, 0.8203, 0.1347, 0.8063, 0.1399, 0.8203, 0.1347, 0.8365, 0.1568, 0.8258, 0.1665, 0.8549, 0.1843, 0.8258, 0.1665, 0.8365, 0.1568, 0.8607, 0.1715, 0.8892, 0.1905, 0.8549, 0.1843, 0.8607, 0.1715, 0.8892, 0.1767, 0.9236, 0.1843, 0.8892, 0.1905, 0.8892, 0.1767, 0.9178, 0.1715, 0.9527, 0.1665, 0.9236, 0.1843, 0.9178, 0.1715, 0.942, 0.1568, 0.9722, 0.1399, 0.9527, 0.1665, 0.942, 0.1568, 0.9582, 0.1347, 0.979, 0.1086, 0.9722, 0.1399, 0.9582, 0.1347, 0.9639, 0.1086, 0.9722, 0.07728, 0.979, 0.1086, 0.9639, 0.1086, 0.9582, 0.08255, 0.942, 0.06046, 0.9527, 0.05071, 0.9722, 0.07728, 0.9582, 0.08255, 0.9527, 0.05071, 0.9236, 0.03296, 0.9236, 0.03296, 0.9527, 0.05071, 0.9236, 0.03296, 0.8892, 0.02673, 0.8892, 0.02673, 0.9236, 0.03296, 0.8892, 0.02673, 0.8549, 0.03296, 0.8549, 0.03296, 0.8892, 0.02673, 0.8549, 0.03296, 0.8258, 0.05071, 0.8258, 0.05071, 0.8549, 0.03296, 0.8258, 0.05071, 0.8063, 0.07728, 0.8063, 0.07728, 0.8258, 0.05071, 0.8063, 0.07728, 0.7995, 0.1086, 0.7995, 0.1086, 0.8063, 0.07728, 0.7995, 0.1086, 0.8063, 0.1399, 0.8063, 0.1399, 0.7995, 0.1086, 0.8063, 0.1399, 0.8258, 0.1665, 0.8258, 0.1665, 0.8063, 0.1399, 0.8258, 0.1665, 0.8549, 0.1843, 0.8549, 0.1843, 0.8258, 0.1665, 0.8549, 0.1843, 0.8892, 0.1905, 0.8892, 0.1905, 0.8549, 0.1843, 0.8892, 0.1905, 0.9236, 0.1843, 0.9236, 0.1843, 0.8892, 0.1905, 0.9236, 0.1843, 0.9527, 0.1665, 0.9527, 0.1665, 0.9236, 0.1843, 0.9527, 0.1665, 0.9722, 0.1399, 0.9722, 0.1399, 0.9527, 0.1665, 0.9722, 0.1399, 0.979, 0.1086, 0.979, 0.1086, 0.9722, 0.1399, 0.979, 0.1086, 0.9722, 0.07728, 0.9722, 0.07728, 0.979, 0.1086, 0.9722, 0.07728, 0.9527, 0.05071, 0.9527, 0.05071, 0.9722, 0.07728, 0.9178, 0.0457, 0.942, 0.06046, 0.942, 0.06046, 0.9178, 0.0457, 0.8892, 0.04052, 0.9178, 0.0457, 0.9178, 0.0457, 0.8892, 0.04052, 0.8607, 0.0457, 0.8892, 0.04052, 0.8892, 0.04052, 0.8607, 0.0457, 0.8365, 0.06046, 0.8607, 0.0457, 0.8607, 0.0457, 0.8365, 0.06046, 0.8203, 0.08255, 0.8365, 0.06046, 0.8365, 0.06046, 0.8203, 0.08255, 0.8146, 0.1086, 0.8203, 0.08255, 0.8203, 0.08255, 0.8146, 0.1086, 0.8203, 0.1347, 0.8146, 0.1086, 0.8146, 0.1086, 0.8203, 0.1347, 0.8365, 0.1568, 0.8203, 0.1347, 0.8203, 0.1347, 0.8365, 0.1568, 0.8607, 0.1715, 0.8365, 0.1568, 0.8365, 0.1568, 0.8607, 0.1715, 0.8892, 0.1767, 0.8607, 0.1715, 0.8607, 0.1715, 0.8892, 0.1767, 0.9178, 0.1715, 0.8892, 0.1767, 0.8892, 0.1767, 0.9178, 0.1715, 0.942, 0.1568, 0.9178, 0.1715, 0.9178, 0.1715, 0.942, 0.1568, 0.9582, 0.1347, 0.942, 0.1568, 0.942, 0.1568, 0.9582, 0.1347, 0.9639, 0.1086, 0.9582, 0.1347, 0.9582, 0.1347, 0.9639, 0.1086, 0.9582, 0.08255, 0.9639, 0.1086, 0.9639, 0.1086, 0.9582, 0.08255, 0.942, 0.06046, 0.9582, 0.08255, 0.9582, 0.08255, 0.942, 0.06046])
me_circle_004.use_remesh_preserve_volume = False
me_circle_004.use_remesh_preserve_attributes = False
me_circle_004.use_mirror_vertex_groups = False
me_circle_004.update()
me_plane_002 = bpy.data.meshes.new('Plane.002')
me_plane_002.from_pydata([(-0.7539, 1.0, 1.324e-07), (-0.7539, -1.0, 1.324e-07), (-0.6531, -0.8961, -2.619e-08), (-0.6531, 0.8961, -2.619e-08), (-1.256, 1.0, 1.704e-07), (-1.256, -1.0, 1.704e-07), (-1.92, 0.3113, 2.205e-07), (-1.92, -0.3113, 2.205e-07), (-1.92, 0.08493, 2.205e-07), (-1.92, -0.08493, 2.205e-07), (-1.437, 0.08493, 1.84e-07), (-1.437, -0.08493, 1.84e-07), (-1.437, 0.1923, 1.84e-07), (-1.437, -0.1923, 1.84e-07), (-1.154, 0.5304, 1.627e-07), (-1.154, -0.5304, 1.627e-07), (-1.029, 0.5304, 1.532e-07), (-1.029, -0.5304, 1.532e-07), (-0.7539, -1.0, 0.1057), (-0.6531, -0.8961, 0.1057), (-0.7539, 1.0, 0.1057), (-0.6531, 0.8961, 0.1057), (-1.256, 1.0, 0.1057), (-1.256, -1.0, 0.1057), (-1.92, 0.3113, 0.1057), (-1.92, -0.3113, 0.1057), (-1.92, 0.08493, 0.1057), (-1.92, -0.08493, 0.1057), (-1.437, 0.08493, 0.1057), (-1.437, -0.08493, 0.1057), (-1.437, 0.1923, 0.1057), (-1.437, -0.1923, 0.1057), (-1.154, 0.5304, 0.1057), (-1.154, -0.5304, 0.1057), (-1.029, 0.5304, 0.1057), (-1.029, -0.5304, 0.1057)], [], [(2, 3, 16), (12, 14, 6), (2, 16, 17), (12, 6, 8), (10, 12, 8), (15, 13, 7), (15, 7, 5), (17, 15, 5), (9, 7, 13), (9, 13, 11), (17, 5, 1), (17, 1, 2), (14, 4, 6), (16, 4, 14), (0, 4, 16), (0, 16, 3), (1, 18, 19, 2), (20, 0, 3, 21), (2, 19, 21, 3), (0, 20, 22, 4), (5, 23, 18, 1), (4, 22, 24, 6), (7, 25, 23, 5), (6, 24, 26, 8), (9, 27, 25, 7), (8, 26, 28, 10), (11, 29, 27, 9), (10, 28, 30, 12), (13, 31, 29, 11), (12, 30, 32, 14), (15, 33, 31, 13), (14, 32, 34, 16), (17, 35, 33, 15), (16, 34, 35, 17)])
me_plane_002.polygons.foreach_set('use_smooth', [True] * 34)
_uv = me_plane_002.uv_layers.new(name='UVTex')
_uv.uv.foreach_set('vector', [0.9857, 0.06915, 0.9857, 0.9036, 0.824, 0.7572, 0.6086, 0.5692, 0.7321, 0.7572, 0.4402, 0.6204, 0.9857, 0.06915, 0.824, 0.7572, 0.824, 0.2155, 0.6086, 0.5692, 0.4402, 0.6204, 0.4402, 0.5408, 0.6086, 0.5408, 0.6086, 0.5692, 0.4402, 0.5408, 0.7321, 0.2155, 0.6086, 0.4036, 0.4402, 0.3523, 0.7321, 0.2155, 0.4402, 0.3523, 0.7259, 0.02078, 0.824, 0.2155, 0.7321, 0.2155, 0.7259, 0.02078, 0.4402, 0.432, 0.4402, 0.3523, 0.6086, 0.4036, 0.4402, 0.432, 0.6086, 0.4036, 0.6086, 0.432, 0.824, 0.2155, 0.7259, 0.02078, 0.9423, 0.02078, 0.824, 0.2155, 0.9423, 0.02078, 0.9857, 0.06915, 0.7321, 0.7572, 0.7259, 0.952, 0.4402, 0.6204, 0.824, 0.7572, 0.7259, 0.952, 0.7321, 0.7572, 0.9423, 0.952, 0.7259, 0.952, 0.824, 0.7572, 0.9423, 0.952, 0.824, 0.7572, 0.9857, 0.9036, 0.9423, 0.02078, 0.9423, 0.02078, 0.9857, 0.06915, 0.9857, 0.06915, 0.9423, 0.952, 0.9423, 0.952, 0.9857, 0.9036, 0.9857, 0.9036, 0.9857, 0.06915, 0.9857, 0.06915, 0.9857, 0.9036, 0.9857, 0.9036, 0.9423, 0.952, 0.9423, 0.952, 0.7259, 0.952, 0.7259, 0.952, 0.7259, 0.02078, 0.7259, 0.02078, 0.9423, 0.02078, 0.9423, 0.02078, 0.7259, 0.952, 0.7259, 0.952, 0.4402, 0.6204, 0.4402, 0.6204, 0.4402, 0.3523, 0.4402, 0.3523, 0.7259, 0.02078, 0.7259, 0.02078, 0.4402, 0.6204, 0.4402, 0.6204, 0.4402, 0.5408, 0.4402, 0.5408, 0.4402, 0.432, 0.4402, 0.432, 0.4402, 0.3523, 0.4402, 0.3523, 0.4402, 0.5408, 0.4402, 0.5408, 0.6086, 0.5408, 0.6086, 0.5408, 0.6086, 0.432, 0.6086, 0.432, 0.4402, 0.432, 0.4402, 0.432, 0.6086, 0.5408, 0.6086, 0.5408, 0.6086, 0.5692, 0.6086, 0.5692, 0.6086, 0.4036, 0.6086, 0.4036, 0.6086, 0.432, 0.6086, 0.432, 0.6086, 0.5692, 0.6086, 0.5692, 0.7321, 0.7572, 0.7321, 0.7572, 0.7321, 0.2155, 0.7321, 0.2155, 0.6086, 0.4036, 0.6086, 0.4036, 0.7321, 0.7572, 0.7321, 0.7572, 0.824, 0.7572, 0.824, 0.7572, 0.824, 0.2155, 0.824, 0.2155, 0.7321, 0.2155, 0.7321, 0.2155, 0.824, 0.7572, 0.824, 0.7572, 0.824, 0.2155, 0.824, 0.2155])
me_plane_002.materials.append(mat_green)
me_plane_002.use_remesh_preserve_volume = False
me_plane_002.use_remesh_preserve_attributes = False
me_plane_002.use_mirror_vertex_groups = False
me_plane_002.update()
me_plane_001 = bpy.data.meshes.new('Plane.001')
me_plane_001.from_pydata([(-2.288, -0.2105, 6.402e-07), (-2.234, -0.4997, 6.296e-07), (-2.805, -2.303, 7.409e-07), (-3.612, -0.2861, 5.085e-07), (-2.061, -0.9663, 5.961e-07), (-2.284, -1.143, 6.394e-07), (-2.309, -1.866, 6.443e-07), (-3.381, -1.41, 6.583e-07), (-2.288, -0.2105, 6.402e-07), (-2.234, -0.4997, 6.296e-07), (-3.612, -0.2861, 5.085e-07), (-2.061, -0.9663, 5.961e-07), (-2.284, -1.143, 6.394e-07), (-2.309, -1.866, 6.443e-07), (-2.805, -2.303, 7.409e-07), (-3.381, -1.41, 6.583e-07), (-2.288, -0.2105, -0.1801), (-2.234, -0.4997, -0.1801), (-3.612, -0.2861, -0.1801), (-2.061, -0.9663, -0.1801), (-2.284, -1.143, -0.1801), (-2.309, -1.866, -0.1801), (-2.805, -2.303, -0.1801)], [], [(1, 0, 3), (1, 3, 7), (4, 1, 5), (7, 5, 1), (6, 5, 7), (6, 7, 2), (0, 1, 9, 8), (3, 0, 8, 10), (1, 4, 11, 9), (4, 5, 12, 11), (5, 6, 13, 12), (6, 2, 14, 13), (2, 7, 15, 14), (7, 3, 10, 15), (8, 9, 17, 16), (10, 8, 16, 18), (9, 11, 19, 17), (11, 12, 20, 19), (12, 13, 21, 20), (13, 14, 22, 21)])
_uv = me_plane_001.uv_layers.new(name='UVTex')
_uv.uv.foreach_set('vector', [0.4491, 0.7752, 0.4822, 0.7814, 0.4735, 0.9331, 0.4491, 0.7752, 0.4735, 0.9331, 0.3447, 0.9066, 0.3956, 0.7554, 0.4491, 0.7752, 0.3753, 0.7809, 0.3447, 0.9066, 0.3753, 0.7809, 0.4491, 0.7752, 0.2925, 0.7838, 0.3753, 0.7809, 0.3447, 0.9066, 0.2925, 0.7838, 0.3447, 0.9066, 0.2424, 0.8407, 0.4822, 0.7814, 0.4491, 0.7752, 0.4491, 0.7752, 0.4822, 0.7814, 0.4735, 0.9331, 0.4822, 0.7814, 0.4822, 0.7814, 0.4735, 0.9331, 0.4491, 0.7752, 0.3956, 0.7554, 0.3956, 0.7554, 0.4491, 0.7752, 0.3956, 0.7554, 0.3753, 0.7809, 0.3753, 0.7809, 0.3956, 0.7554, 0.3753, 0.7809, 0.2925, 0.7838, 0.2925, 0.7838, 0.3753, 0.7809, 0.2925, 0.7838, 0.2424, 0.8407, 0.2424, 0.8407, 0.2925, 0.7838, 0.2424, 0.8407, 0.3447, 0.9066, 0.3447, 0.9066, 0.2424, 0.8407, 0.3447, 0.9066, 0.4735, 0.9331, 0.4735, 0.9331, 0.3447, 0.9066, 0.4822, 0.7814, 0.4491, 0.7752, 0.4491, 0.7752, 0.4822, 0.7814, 0.4735, 0.9331, 0.4822, 0.7814, 0.4822, 0.7814, 0.4735, 0.9331, 0.4491, 0.7752, 0.3956, 0.7554, 0.3956, 0.7554, 0.4491, 0.7752, 0.3956, 0.7554, 0.3753, 0.7809, 0.3753, 0.7809, 0.3956, 0.7554, 0.3753, 0.7809, 0.2925, 0.7838, 0.2925, 0.7838, 0.3753, 0.7809, 0.2925, 0.7838, 0.2424, 0.8407, 0.2424, 0.8407, 0.2925, 0.7838])
me_plane_001.use_remesh_preserve_volume = False
me_plane_001.use_remesh_preserve_attributes = False
me_plane_001.use_mirror_vertex_groups = False
me_plane_001.update()
me_plane = bpy.data.meshes.new('Plane')
me_plane.from_pydata([(0.0334, 0.0334, -2.847e-16), (0.0334, -0.0334, -2.847e-16), (-0.5529, -0.0334, 3.922e-08), (-0.5529, 0.0334, 3.922e-08), (-0.7486, -0.005501, 5.4e-08), (-0.7486, 0.005501, 5.4e-08), (0.0334, -0.0334, -0.01435), (-0.5529, -0.0334, -0.01435), (0.0334, 0.0334, -0.01435), (-0.5529, 0.0334, -0.01435), (-0.7486, -0.005501, -0.01435), (-0.7486, 0.005501, -0.01435)], [], [(3, 5, 4, 2), (1, 0, 3, 2), (2, 7, 6, 1), (8, 0, 1, 6), (0, 8, 9, 3), (4, 10, 7, 2), (5, 11, 10, 4), (3, 9, 11, 5)])
me_plane.materials.append(mat_defaultwhite)
me_plane.use_remesh_preserve_volume = False
me_plane.use_remesh_preserve_attributes = False
me_plane.use_mirror_vertex_groups = False
me_plane.update()
me_circle_001 = bpy.data.meshes.new('Circle.001')
me_circle_001.from_pydata([(0.7071, 0.7071, 0.0), (0.9239, 0.3827, 0.0), (1.0, -4.371e-08, 0.0), (0.9239, -0.3827, 0.0), (0.7071, -0.7071, 0.0), (0.3827, -0.9239, 0.0), (1.51e-07, -1.0, 0.0), (-0.3827, -0.9239, 0.0), (-0.7071, -0.7071, 0.0), (-0.9239, -0.3827, 0.0), (-1.0, 1.192e-08, 0.0), (-0.9239, 0.3827, 0.0), (-0.7071, 0.7071, 0.0), (-0.3827, 0.9239, 0.0), (6.517e-07, 1.0, 0.0), (0.3827, 0.9239, 0.0), (-0.5275, -0.1452, -2.992e-08), (-0.5275, 0.1452, -2.992e-08), (-0.3826, 0.1452, -4.087e-08), (-0.3826, -0.1452, -4.087e-08)], [], [(17, 11, 10), (2, 1, 18), (16, 17, 10), (2, 18, 19), (16, 10, 9), (3, 2, 19), (12, 11, 17), (1, 0, 18), (18, 0, 15), (14, 18, 15), (13, 18, 14), (12, 17, 18), (12, 18, 13), (8, 16, 9), (19, 16, 8), (19, 4, 3), (5, 4, 19), (7, 19, 8), (6, 5, 19), (6, 19, 7)])
_uv = me_circle_001.uv_layers.new(name='UVTex')
_uv.uv.foreach_set('vector', [0.5749, 0.7437, 0.683, 0.9241, 0.5088, 0.9588, 0.5088, 0.04841, 0.683, 0.08306, 0.5749, 0.6777, 0.4426, 0.7437, 0.5749, 0.7437, 0.5088, 0.9588, 0.5088, 0.04841, 0.5749, 0.6777, 0.4426, 0.6777, 0.4426, 0.7437, 0.5088, 0.9588, 0.3346, 0.9241, 0.3346, 0.08306, 0.5088, 0.04841, 0.4426, 0.6777, 0.8306, 0.8255, 0.683, 0.9241, 0.5749, 0.7437, 0.683, 0.08306, 0.8306, 0.1817, 0.5749, 0.6777, 0.5749, 0.6777, 0.8306, 0.1817, 0.9293, 0.3294, 0.964, 0.5036, 0.5749, 0.6777, 0.9293, 0.3294, 0.9293, 0.6778, 0.5749, 0.6777, 0.964, 0.5036, 0.8306, 0.8255, 0.5749, 0.7437, 0.5749, 0.6777, 0.8306, 0.8255, 0.5749, 0.6777, 0.9293, 0.6778, 0.1869, 0.8255, 0.4426, 0.7437, 0.3346, 0.9241, 0.4426, 0.6777, 0.4426, 0.7437, 0.1869, 0.8255, 0.4426, 0.6777, 0.1869, 0.1817, 0.3346, 0.08306, 0.08822, 0.3294, 0.1869, 0.1817, 0.4426, 0.6777, 0.08822, 0.6778, 0.4426, 0.6777, 0.1869, 0.8255, 0.05357, 0.5036, 0.08822, 0.3294, 0.4426, 0.6777, 0.05357, 0.5036, 0.4426, 0.6777, 0.08822, 0.6778])
me_circle_001.use_remesh_preserve_volume = False
me_circle_001.use_remesh_preserve_attributes = False
me_circle_001.use_mirror_vertex_groups = False
me_circle_001.update()
me_mesh_009 = bpy.data.meshes.new('Mesh.009')
me_mesh_009.from_pydata([(0.001033, 0.02201, -0.03811), (0.001033, 0.0114, -0.0425), (0.001033, 1.446e-05, -0.044), (0.001033, -0.01137, -0.0425), (0.001033, -0.02198, -0.03811), (0.001033, -0.0311, -0.03112), (0.001033, -0.03809, -0.022), (0.001033, -0.04249, -0.01139), (0.001033, -0.04399, -4.22e-06), (0.001033, -0.04249, 0.01138), (0.001033, -0.03809, 0.022), (0.001033, -0.0311, 0.03111), (0.001033, -0.02198, 0.0381), (0.001033, -0.01137, 0.0425), (0.001033, 1.446e-05, 0.044), (0.001033, 0.0114, 0.0425), (0.001033, 0.02201, 0.0381), (0.001033, 0.03113, 0.03111), (0.001033, 0.03812, 0.022), (0.001033, 0.04252, 0.01138), (0.001033, 0.04401, -4.22e-06), (0.001033, 0.04252, -0.01139), (0.001033, 0.03812, -0.022), (0.001033, 0.03113, -0.03112), (0.006688, 0.02167, -0.03752), (0.006688, 0.01123, -0.04185), (0.006688, 1.446e-05, -0.04332), (0.006688, -0.0112, -0.04185), (0.006688, -0.02164, -0.03752), (0.006688, -0.03062, -0.03063), (0.006688, -0.0375, -0.02166), (0.006688, -0.04183, -0.01122), (0.006688, -0.0433, -4.22e-06), (0.006688, -0.04183, 0.01121), (0.006688, -0.0375, 0.02166), (0.006688, -0.03062, 0.03063), (0.006688, -0.02164, 0.03751), (0.006688, -0.0112, 0.04184), (0.006688, 1.446e-05, 0.04331), (0.006688, 0.01123, 0.04184), (0.006688, 0.02167, 0.03751), (0.006688, 0.03065, 0.03063), (0.006688, 0.03753, 0.02166), (0.006688, 0.04186, 0.01121), (0.006688, 0.04333, -4.22e-06), (0.006688, 0.04186, -0.01122), (0.006688, 0.03065, -0.03063), (0.006688, 0.03753, -0.02166), (0.001238, 0.01968, -0.03406), (0.006688, 0.0202, -0.03497), (0.001238, 0.01019, -0.03799), (0.006688, 0.01046, -0.039), (0.001238, 1.446e-05, -0.03933), (0.006688, 1.446e-05, -0.04038), (0.001238, -0.01016, -0.03799), (0.006688, -0.01043, -0.039), (0.001238, -0.01965, -0.03406), (0.006688, -0.02017, -0.03497), (0.001238, -0.02779, -0.02781), (0.006688, -0.02853, -0.02855), (0.001238, -0.03404, -0.01967), (0.006688, -0.03495, -0.02019), (0.001238, -0.03797, -0.01018), (0.006688, -0.03898, -0.01045), (0.001238, -0.03931, -4.22e-06), (0.006688, -0.04036, -4.22e-06), (0.001238, -0.03797, 0.01017), (0.006688, -0.03898, 0.01044), (0.001238, -0.03404, 0.01966), (0.006688, -0.03495, 0.02018), (0.001238, -0.02779, 0.0278), (0.006688, -0.02853, 0.02854), (0.001238, -0.01965, 0.03405), (0.006688, -0.02017, 0.03496), (0.001238, -0.01016, 0.03798), (0.006688, -0.01043, 0.03899), (0.001238, 1.446e-05, 0.03932), (0.006688, 1.446e-05, 0.04037), (0.001238, 0.01019, 0.03798), (0.006688, 0.01046, 0.03899), (0.001238, 0.01968, 0.03405), (0.006688, 0.0202, 0.03496), (0.001238, 0.02782, 0.0278), (0.006688, 0.02856, 0.02854), (0.001238, 0.03407, 0.01966), (0.006688, 0.03498, 0.02018), (0.001238, 0.038, 0.01017), (0.006688, 0.03901, 0.01044), (0.001238, 0.03934, -4.22e-06), (0.006688, 0.04039, -4.22e-06), (0.001238, 0.038, -0.01018), (0.006688, 0.03901, -0.01045), (0.006688, 0.02856, -0.02855), (0.001238, 0.02782, -0.02781), (0.001238, 0.03407, -0.01967), (0.006688, 0.03498, -0.02019)], [], [(0, 23, 46, 24), (1, 0, 24, 25), (2, 1, 25, 26), (3, 2, 26, 27), (4, 3, 27, 28), (5, 4, 28, 29), (6, 5, 29, 30), (7, 6, 30, 31), (8, 7, 31, 32), (9, 8, 32, 33), (10, 9, 33, 34), (11, 10, 34, 35), (12, 11, 35, 36), (13, 12, 36, 37), (14, 13, 37, 38), (15, 14, 38, 39), (16, 15, 39, 40), (17, 16, 40, 41), (18, 17, 41, 42), (19, 18, 42, 43), (20, 19, 43, 44), (21, 20, 44, 45), (22, 21, 45, 47), (46, 23, 22, 47), (24, 46, 92, 49), (25, 24, 49, 51), (26, 25, 51, 53), (27, 26, 53, 55), (28, 27, 55, 57), (29, 28, 57, 59), (30, 29, 59, 61), (31, 30, 61, 63), (32, 31, 63, 65), (33, 32, 65, 67), (34, 33, 67, 69), (35, 34, 69, 71), (36, 35, 71, 73), (37, 36, 73, 75), (38, 37, 75, 77), (39, 38, 77, 79), (40, 39, 79, 81), (41, 40, 81, 83), (42, 41, 83, 85), (43, 42, 85, 87), (44, 43, 87, 89), (45, 44, 89, 91), (47, 45, 91, 95), (47, 95, 92, 46), (49, 92, 93, 48), (51, 49, 48, 50), (53, 51, 50, 52), (55, 53, 52, 54), (57, 55, 54, 56), (59, 57, 56, 58), (61, 59, 58, 60), (63, 61, 60, 62), (65, 63, 62, 64), (67, 65, 64, 66), (69, 67, 66, 68), (71, 69, 68, 70), (73, 71, 70, 72), (75, 73, 72, 74), (77, 75, 74, 76), (79, 77, 76, 78), (81, 79, 78, 80), (83, 81, 80, 82), (85, 83, 82, 84), (87, 85, 84, 86), (89, 87, 86, 88), (91, 89, 88, 90), (95, 91, 90, 94), (95, 94, 93, 92)])
me_mesh_009.polygons.foreach_set('use_smooth', [True] * 72)
_uv = me_mesh_009.uv_layers.new(name='UVTex')
_uv.uv.foreach_set('vector', [0.9235, 0.7472, 0.8471, 0.8468, 0.8419, 0.8415, 0.9171, 0.7435, 0.9715, 0.6313, 0.9235, 0.7472, 0.9171, 0.7435, 0.9643, 0.6294, 0.9879, 0.5069, 0.9715, 0.6313, 0.9643, 0.6294, 0.9805, 0.5069, 0.9715, 0.3825, 0.9879, 0.5069, 0.9805, 0.5069, 0.9643, 0.3844, 0.9235, 0.2666, 0.9715, 0.3825, 0.9643, 0.3844, 0.9171, 0.2703, 0.8471, 0.167, 0.9235, 0.2666, 0.9171, 0.2703, 0.8419, 0.1723, 0.7476, 0.09063, 0.8471, 0.167, 0.8419, 0.1723, 0.7439, 0.09708, 0.6316, 0.04262, 0.7476, 0.09063, 0.7439, 0.09708, 0.6297, 0.04981, 0.5072, 0.02624, 0.6316, 0.04262, 0.6297, 0.04981, 0.5072, 0.03369, 0.3828, 0.04262, 0.5072, 0.02624, 0.5072, 0.03369, 0.3848, 0.04981, 0.2669, 0.09063, 0.3828, 0.04262, 0.3848, 0.04981, 0.2706, 0.09708, 0.1674, 0.167, 0.2669, 0.09063, 0.2706, 0.09708, 0.1726, 0.1723, 0.09096, 0.2666, 0.1674, 0.167, 0.1726, 0.1723, 0.09741, 0.2703, 0.04294, 0.3825, 0.09096, 0.2666, 0.09741, 0.2703, 0.05014, 0.3844, 0.02656, 0.5069, 0.04294, 0.3825, 0.05014, 0.3844, 0.03401, 0.5069, 0.04294, 0.6313, 0.02656, 0.5069, 0.03401, 0.5069, 0.05014, 0.6294, 0.09096, 0.7472, 0.04294, 0.6313, 0.05014, 0.6294, 0.09741, 0.7435, 0.1674, 0.8468, 0.09096, 0.7472, 0.09741, 0.7435, 0.1726, 0.8415, 0.2669, 0.9232, 0.1674, 0.8468, 0.1726, 0.8415, 0.2706, 0.9167, 0.3828, 0.9712, 0.2669, 0.9232, 0.2706, 0.9167, 0.3848, 0.964, 0.5072, 0.9876, 0.3828, 0.9712, 0.3848, 0.964, 0.5072, 0.9801, 0.6316, 0.9712, 0.5072, 0.9876, 0.5072, 0.9801, 0.6297, 0.964, 0.7476, 0.9232, 0.6316, 0.9712, 0.6297, 0.964, 0.7439, 0.9167, 0.8419, 0.8415, 0.8471, 0.8468, 0.7476, 0.9232, 0.7439, 0.9167, 0.9171, 0.7435, 0.8419, 0.8415, 0.8149, 0.8146, 0.8841, 0.7245, 0.9643, 0.6294, 0.9171, 0.7435, 0.8841, 0.7245, 0.9275, 0.6195, 0.9805, 0.5069, 0.9643, 0.6294, 0.9275, 0.6195, 0.9423, 0.5069, 0.9643, 0.3844, 0.9805, 0.5069, 0.9423, 0.5069, 0.9275, 0.3943, 0.9171, 0.2703, 0.9643, 0.3844, 0.9275, 0.3943, 0.8841, 0.2894, 0.8419, 0.1723, 0.9171, 0.2703, 0.8841, 0.2894, 0.8149, 0.1993, 0.7439, 0.09708, 0.8419, 0.1723, 0.8149, 0.1993, 0.7248, 0.1301, 0.6297, 0.04981, 0.7439, 0.09708, 0.7248, 0.1301, 0.6199, 0.08664, 0.5072, 0.03369, 0.6297, 0.04981, 0.6199, 0.08664, 0.5072, 0.07181, 0.3848, 0.04981, 0.5072, 0.03369, 0.5072, 0.07181, 0.3946, 0.08664, 0.2706, 0.09708, 0.3848, 0.04981, 0.3946, 0.08664, 0.2897, 0.1301, 0.1726, 0.1723, 0.2706, 0.09708, 0.2897, 0.1301, 0.1996, 0.1993, 0.09741, 0.2703, 0.1726, 0.1723, 0.1996, 0.1993, 0.1304, 0.2894, 0.05014, 0.3844, 0.09741, 0.2703, 0.1304, 0.2894, 0.08696, 0.3943, 0.03401, 0.5069, 0.05014, 0.3844, 0.08696, 0.3943, 0.07213, 0.5069, 0.05014, 0.6294, 0.03401, 0.5069, 0.07213, 0.5069, 0.08696, 0.6195, 0.09741, 0.7435, 0.05014, 0.6294, 0.08696, 0.6195, 0.1304, 0.7245, 0.1726, 0.8415, 0.09741, 0.7435, 0.1304, 0.7245, 0.1996, 0.8146, 0.2706, 0.9167, 0.1726, 0.8415, 0.1996, 0.8146, 0.2897, 0.8837, 0.3848, 0.964, 0.2706, 0.9167, 0.2897, 0.8837, 0.3946, 0.9272, 0.5072, 0.9801, 0.3848, 0.964, 0.3946, 0.9272, 0.5072, 0.942, 0.6297, 0.964, 0.5072, 0.9801, 0.5072, 0.942, 0.6199, 0.9272, 0.7439, 0.9167, 0.6297, 0.964, 0.6199, 0.9272, 0.7248, 0.8837, 0.7439, 0.9167, 0.7248, 0.8837, 0.8149, 0.8146, 0.8419, 0.8415, 0.8841, 0.7245, 0.8149, 0.8146, 0.811, 0.8107, 0.8793, 0.7217, 0.9275, 0.6195, 0.8841, 0.7245, 0.8793, 0.7217, 0.9222, 0.6181, 0.9423, 0.5069, 0.9275, 0.6195, 0.9222, 0.6181, 0.9368, 0.5069, 0.9275, 0.3943, 0.9423, 0.5069, 0.9368, 0.5069, 0.9222, 0.3957, 0.8841, 0.2894, 0.9275, 0.3943, 0.9222, 0.3957, 0.8793, 0.2921, 0.8149, 0.1993, 0.8841, 0.2894, 0.8793, 0.2921, 0.811, 0.2031, 0.7248, 0.1301, 0.8149, 0.1993, 0.811, 0.2031, 0.722, 0.1349, 0.6199, 0.08664, 0.7248, 0.1301, 0.722, 0.1349, 0.6184, 0.09196, 0.5072, 0.07181, 0.6199, 0.08664, 0.6184, 0.09196, 0.5072, 0.07733, 0.3946, 0.08664, 0.5072, 0.07181, 0.5072, 0.07733, 0.3961, 0.09196, 0.2897, 0.1301, 0.3946, 0.08664, 0.3961, 0.09196, 0.2924, 0.1349, 0.1996, 0.1993, 0.2897, 0.1301, 0.2924, 0.1349, 0.2035, 0.2031, 0.1304, 0.2894, 0.1996, 0.1993, 0.2035, 0.2031, 0.1352, 0.2921, 0.08696, 0.3943, 0.1304, 0.2894, 0.1352, 0.2921, 0.09229, 0.3957, 0.07213, 0.5069, 0.08696, 0.3943, 0.09229, 0.3957, 0.07766, 0.5069, 0.08696, 0.6195, 0.07213, 0.5069, 0.07766, 0.5069, 0.09229, 0.6181, 0.1304, 0.7245, 0.08696, 0.6195, 0.09229, 0.6181, 0.1352, 0.7217, 0.1996, 0.8146, 0.1304, 0.7245, 0.1352, 0.7217, 0.2035, 0.8107, 0.2897, 0.8837, 0.1996, 0.8146, 0.2035, 0.8107, 0.2924, 0.879, 0.3946, 0.9272, 0.2897, 0.8837, 0.2924, 0.879, 0.3961, 0.9219, 0.5072, 0.942, 0.3946, 0.9272, 0.3961, 0.9219, 0.5072, 0.9365, 0.6199, 0.9272, 0.5072, 0.942, 0.5072, 0.9365, 0.6184, 0.9219, 0.7248, 0.8837, 0.6199, 0.9272, 0.6184, 0.9219, 0.722, 0.879, 0.7248, 0.8837, 0.722, 0.879, 0.811, 0.8107, 0.8149, 0.8146])
me_mesh_009.materials.append(mat_mat_3_001)
me_mesh_009.use_remesh_preserve_volume = False
me_mesh_009.use_remesh_preserve_attributes = False
me_mesh_009.use_mirror_vertex_groups = False
me_mesh_009.update()
me_mesh_007 = bpy.data.meshes.new('Mesh.007')
me_mesh_007.from_pydata([(5.821e-11, -0.00608, -0.009949), (0.0, -0.00608, 0.009949), (0.0, 0.00608, 0.009949), (5.821e-11, 0.00608, -0.009949)], [], [(1, 0, 3, 2)])
_uv = me_mesh_007.uv_layers.new(name='UVTex')
_uv.uv.foreach_set('vector', [1.0, 0.0, 0.0, 0.0, 0.0, 1.0, 1.0, 1.0])
me_mesh_007.materials.append(mat_mat_1)
me_mesh_007.use_remesh_preserve_volume = False
me_mesh_007.use_remesh_preserve_attributes = False
me_mesh_007.use_mirror_vertex_groups = False
me_mesh_007.update()
me_mesh_005 = bpy.data.meshes.new('Mesh.005')
me_mesh_005.from_pydata([(3.492e-10, 0.004382, 0.007248), (-2.91e-10, 0.004382, -0.007248), (-2.91e-10, -0.004382, -0.007248), (3.492e-10, -0.004382, 0.007248)], [], [(1, 0, 3, 2)])
_uv = me_mesh_005.uv_layers.new(name='UVTex')
_uv.uv.foreach_set('vector', [0.9898, 0.8825, 0.6243, 0.8825, 0.6243, 0.6097, 0.9898, 0.6097])
me_mesh_005.materials.append(mat_mat_2)
me_mesh_005.use_remesh_preserve_volume = False
me_mesh_005.use_remesh_preserve_attributes = False
me_mesh_005.use_mirror_vertex_groups = False
me_mesh_005.update()
me_mesh_001 = bpy.data.meshes.new('Mesh.001')
me_mesh_001.from_pydata([(-9.313e-10, 0.000116, -0.009506), (-6.985e-10, 0.003765, -0.00878), (-4.657e-10, 0.006858, -0.006713), (-5.821e-10, 0.008925, -0.00362), (2.575e-20, 0.00965, 2.844e-05), (-2.328e-10, 0.008925, 0.003677), (2.575e-20, 0.006858, 0.00677), (2.575e-20, 0.003765, 0.008837), (2.575e-20, 0.000116, 0.009563), (2.575e-20, -0.003533, 0.008837), (2.575e-20, -0.006626, 0.00677), (-2.328e-10, -0.008693, 0.003677), (2.575e-20, -0.009418, 2.844e-05), (-5.821e-10, -0.008693, -0.00362), (-4.657e-10, -0.006626, -0.006713), (-6.985e-10, -0.003533, -0.00878), (2.575e-20, 0.000116, 2.844e-05)], [], [(0, 1, 16), (1, 2, 16), (2, 3, 16), (3, 4, 16), (4, 5, 16), (5, 6, 16), (6, 7, 16), (7, 8, 16), (8, 9, 16), (9, 10, 16), (10, 11, 16), (11, 12, 16), (12, 13, 16), (13, 14, 16), (14, 15, 16), (15, 0, 16)])
_uv = me_mesh_001.uv_layers.new(name='UVTex')
_uv.uv.foreach_set('vector', [0.6067, 0.5, 0.5985, 0.5408, 0.5, 0.5, 0.5985, 0.5408, 0.5754, 0.5754, 0.5, 0.5, 0.5754, 0.5754, 0.5408, 0.5985, 0.5, 0.5, 0.5408, 0.5985, 0.5, 0.6067, 0.5, 0.5, 0.5, 0.6067, 0.4592, 0.5985, 0.5, 0.5, 0.4592, 0.5985, 0.4246, 0.5754, 0.5, 0.5, 0.4246, 0.5754, 0.4015, 0.5408, 0.5, 0.5, 0.4015, 0.5408, 0.3933, 0.5, 0.5, 0.5, 0.3933, 0.5, 0.4015, 0.4592, 0.5, 0.5, 0.4015, 0.4592, 0.4246, 0.4246, 0.5, 0.5, 0.4246, 0.4246, 0.4592, 0.4015, 0.5, 0.5, 0.4592, 0.4015, 0.5, 0.3933, 0.5, 0.5, 0.5, 0.3933, 0.5408, 0.4015, 0.5, 0.5, 0.5408, 0.4015, 0.5754, 0.4246, 0.5, 0.5, 0.5754, 0.4246, 0.5985, 0.4592, 0.5, 0.5, 0.5985, 0.4592, 0.6067, 0.5, 0.5, 0.5])
me_mesh_001.materials.append(mat_mat_1)
me_mesh_001.use_remesh_preserve_volume = False
me_mesh_001.use_remesh_preserve_attributes = False
me_mesh_001.use_mirror_vertex_groups = False
me_mesh_001.update()

# ---- objects
ob_bezel_001 = bpy.data.objects.new('bezel.001', me_mesh)
ob_glass = bpy.data.objects.new('glass', me_circle_003)
ob_hs = bpy.data.objects.new('hs', me_circle_006)
ob_circle_004 = bpy.data.objects.new('Circle.004', me_circle_005)
ob_lamp = bpy.data.objects.new('lamp', me_sphere)
ob_circle_003 = bpy.data.objects.new('Circle.003', me_circle_004)
ob_index = bpy.data.objects.new('index', me_plane_002)
ob_plane_001 = bpy.data.objects.new('Plane.001', me_plane_001)
ob_needle = bpy.data.objects.new('needle', me_plane)
ob_circle_001 = bpy.data.objects.new('Circle.001', me_circle_001)
ob_bezel = bpy.data.objects.new('bezel', me_mesh_009)
ob_blank = bpy.data.objects.new('blank', me_mesh_007)
ob_flag = bpy.data.objects.new('flag', me_mesh_005)
ob_center = bpy.data.objects.new('center', me_mesh_001)

# ---- transforms, parenting, visibility, modifiers, constraints
ob_bezel_001.location = (0.0, 0.0, 0.0)
ob_bezel_001.rotation_euler = (1.571, 0.0, 0.0)
ob_bezel_001.lock_rotations_4d = False
ob_bezel_001.empty_display_type = 'ARROWS'
ob_bezel_001.lineart.crease_threshold = 0.0
_m = ob_bezel_001.modifiers.new('Auto Smooth', 'NODES')
_m.node_group = ng_auto_smooth
_gi = [s.identifier for s in ng_auto_smooth.interface.items_tree if s.item_type == 'SOCKET' and s.in_out == 'INPUT']
_m[_gi[1]] = 0.5236  # Angle
ob_glass.location = (-0.00128, 0.0, 0.0)
ob_glass.rotation_euler = (1.571, 0.0, 0.0)
ob_glass.lock_rotations_4d = False
ob_glass.empty_display_type = 'ARROWS'
ob_glass.show_transparent = True
ob_glass.lineart.crease_threshold = 0.0
_m = ob_glass.modifiers.new('Auto Smooth', 'NODES')
_m.node_group = ng_auto_smooth
_gi = [s.identifier for s in ng_auto_smooth.interface.items_tree if s.item_type == 'SOCKET' and s.in_out == 'INPUT']
_m[_gi[1]] = 0.5236  # Angle
ob_hs.location = (0.01583, -0.03055, -0.02676)
ob_hs.rotation_euler = (-0.0, 1.571, 0.0)
ob_hs.scale = (0.004654, 0.004654, 0.004654)
ob_hs.lock_rotations_4d = False
ob_hs.empty_display_type = 'ARROWS'
ob_hs.lineart.crease_threshold = 0.0
ob_circle_004.location = (0.004558, -0.03098, -0.02934)
ob_circle_004.rotation_euler = (-0.0, 1.571, 0.0)
ob_circle_004.scale = (0.006549, 0.007071, 0.007071)
ob_circle_004.lock_rotations_4d = False
ob_circle_004.empty_display_type = 'ARROWS'
ob_circle_004.lineart.crease_threshold = 0.0
ob_lamp.location = (-0.1088, 0.0, 0.0)
ob_lamp.scale = (0.7818, 0.7818, 0.7818)
ob_lamp.lock_rotations_4d = False
ob_lamp.empty_display_type = 'ARROWS'
ob_lamp.lineart.crease_threshold = 0.0
ob_circle_003.location = (0.006588, 0.02853, -0.02979)
ob_circle_003.rotation_euler = (-0.0, 1.571, 0.0)
ob_circle_003.scale = (0.006506, 0.006506, 0.006506)
ob_circle_003.lock_rotations_4d = False
ob_circle_003.empty_display_type = 'ARROWS'
ob_circle_003.lineart.crease_threshold = 0.0
ob_index.location = (0.0004095, 0.0, 0.03356)
ob_index.rotation_euler = (-0.0, 1.571, 0.0)
ob_index.scale = (-0.003715, -0.003715, -0.003715)
ob_index.lock_rotations_4d = False
ob_index.empty_display_type = 'ARROWS'
ob_index.lineart.crease_threshold = 0.0
ob_plane_001.location = (0.001397, 0.0, 0.0)
ob_plane_001.rotation_euler = (-0.0, 1.571, 0.0)
ob_plane_001.scale = (0.00923, 0.00923, 0.00923)
ob_plane_001.lock_rotations_4d = False
ob_plane_001.empty_display_type = 'ARROWS'
ob_plane_001.lineart.crease_threshold = 0.0
ob_needle.location = (0.0006188, 0.0, 0.0)
ob_needle.rotation_euler = (-0.0, 1.571, 0.0)
ob_needle.scale = (0.03409, 0.03409, 0.03409)
ob_needle.lock_rotations_4d = False
ob_needle.empty_display_type = 'ARROWS'
ob_needle.lineart.crease_threshold = 0.0
ob_circle_001.location = (-5.786e-06, 0.0, 0.0)
ob_circle_001.rotation_euler = (-0.0, 1.571, 0.0)
ob_circle_001.scale = (0.03486, 0.03486, 0.03486)
ob_circle_001.lock_rotations_4d = False
ob_circle_001.empty_display_type = 'ARROWS'
ob_circle_001.lineart.crease_threshold = 0.0
ob_bezel.location = (-0.0008809, 0.0, 0.0)
ob_bezel.rotation_euler = (1.571, 0.0, 0.0)
ob_bezel.scale = (0.8325, 0.8325, 0.8325)
ob_bezel.lock_rotations_4d = False
ob_bezel.empty_display_type = 'ARROWS'
ob_bezel.lineart.crease_threshold = 0.0
_m = ob_bezel.modifiers.new('Auto Smooth', 'NODES')
_m.node_group = ng_auto_smooth
_gi = [s.identifier for s in ng_auto_smooth.interface.items_tree if s.item_type == 'SOCKET' and s.in_out == 'INPUT']
_m[_gi[1]] = 0.5236  # Angle
ob_blank.location = (-0.000289, 0.001215, 0.0159)
ob_blank.rotation_euler = (1.571, 0.0, 0.0)
ob_blank.scale = (0.7818, 0.7818, 0.7818)
ob_blank.lock_rotations_4d = False
ob_blank.empty_display_type = 'ARROWS'
ob_blank.lineart.crease_threshold = 0.0
_m = ob_blank.modifiers.new('Auto Smooth', 'NODES')
_m.node_group = ng_auto_smooth
_gi = [s.identifier for s in ng_auto_smooth.interface.items_tree if s.item_type == 'SOCKET' and s.in_out == 'INPUT']
_m[_gi[1]] = 1.396  # Angle
ob_flag.location = (-0.0001544, 0.0003806, 0.01557)
ob_flag.rotation_euler = (1.571, 0.0, 0.0)
ob_flag.scale = (0.7818, 0.7818, 0.7818)
ob_flag.lock_rotations_4d = False
ob_flag.empty_display_type = 'ARROWS'
ob_flag.lineart.crease_threshold = 0.0
_m = ob_flag.modifiers.new('Auto Smooth', 'NODES')
_m.node_group = ng_auto_smooth
_gi = [s.identifier for s in ng_auto_smooth.interface.items_tree if s.item_type == 'SOCKET' and s.in_out == 'INPUT']
_m[_gi[1]] = 1.396  # Angle
ob_center.location = (0.001222, 3.076e-05, -9.441e-05)
ob_center.rotation_euler = (1.571, 0.0, 0.0)
ob_center.scale = (0.7818, 0.7818, 0.7818)
ob_center.lock_rotations_4d = False
ob_center.empty_display_type = 'ARROWS'
ob_center.lineart.crease_threshold = 0.0
_m = ob_center.modifiers.new('Auto Smooth', 'NODES')
_m.node_group = ng_auto_smooth
_gi = [s.identifier for s in ng_auto_smooth.interface.items_tree if s.item_type == 'SOCKET' and s.in_out == 'INPUT']
_m[_gi[1]] = 1.396  # Angle

# ---- collection membership
col_collection_2.objects.link(ob_bezel_001)
col_collection_5.objects.link(ob_glass)
col_collection_6.objects.link(ob_hs)
col_collection_6.objects.link(ob_circle_004)
col_collection_6.objects.link(ob_lamp)
col_collection_6.objects.link(ob_circle_003)
col_collection_6.objects.link(ob_index)
col_collection_6.objects.link(ob_plane_001)
col_collection_6.objects.link(ob_needle)
col_collection_6.objects.link(ob_circle_001)
col_collection_6.objects.link(ob_bezel)
col_collection_6.objects.link(ob_blank)
col_collection_6.objects.link(ob_flag)
col_collection_6.objects.link(ob_center)

# ---- scene / render settings (as saved in the file)
scene.frame_start = 1; scene.frame_end = 250; scene.frame_set(1)
scene.render.engine = 'BLENDER_EEVEE_NEXT'
scene.render.image_settings.file_format = 'JPEG'
scene.render.image_settings.color_mode = 'RGB'
scene.render.image_settings.compression = 90
scene.render.resolution_x = 800
scene.render.resolution_y = 600
scene.render.pixel_aspect_x = 100.0
scene.render.pixel_aspect_y = 100.0
scene.render.fps = 25
scene.render.dither_intensity = 0.0
scene.render.use_compositing = False
scene.render.use_sequencer = False
scene.render.bake_margin = 2
scene.render.bake_bias = 0.0
scene.render.use_stamp_time = False
scene.render.use_stamp_date = False
scene.render.use_stamp_frame = False
scene.render.use_stamp_camera = False
scene.render.use_stamp_scene = False
scene.render.use_stamp_filename = False
scene.render.use_stamp_render_time = False
scene.render.stamp_font_size = 0
scene.cycles.use_denoising = False
scene.cycles.samples = 10
scene.cycles.sampling_pattern = 'TABULATED_SOBOL'
scene.cycles.light_sampling_threshold = 0.0
scene.cycles.use_adaptive_sampling = False
scene.cycles.use_light_tree = False
scene.cycles.blur_glossy = 0.0
scene.cycles.volume_bounces = 1
scene.cycles.pixel_filter_type = 'GAUSSIAN'
scene.cycles.sample_clamp_indirect = 0.0
scene.view_settings.view_transform = 'Raw'
bpy.context.view_layer.update()

# ---- added for rendering (the .blend has no active camera): camera
cam_auto = bpy.data.cameras.new('AutoCamera')
cam_auto.lens = 50.0
cam_auto.sensor_width = 36.0
cam_auto.clip_end = 1000.0
ob_auto_camera = bpy.data.objects.new('AutoCamera', cam_auto)
scene.collection.objects.link(ob_auto_camera)
ob_auto_camera.location = (0.19098, -0.222697, 0.147987)
ob_auto_camera.rotation_euler = (1.09748, -7.21219e-08, 0.694738)
scene.camera = ob_auto_camera
bpy.context.view_layer.update()
